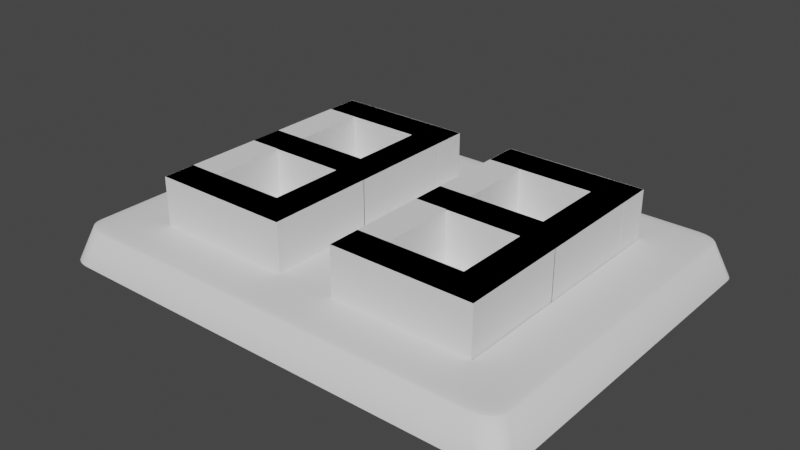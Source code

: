 # Source: Block.blend  (saved by Blender 3.0.42; exported with 4.5.12 LTS)
import bpy
from mathutils import Matrix  # noqa: F401  (used for matrix-valued properties, if any)

bpy.ops.wm.read_factory_settings(use_empty=True)
scene = bpy.context.scene
scene.name = 'Scene'

# ---- collections
col_collection = bpy.data.collections.new('Collection'); scene.collection.children.link(col_collection)

# ---- node groups
ng_auto_smooth = bpy.data.node_groups.new('Auto Smooth', 'GeometryNodeTree')
_s = ng_auto_smooth.interface.new_socket(name='Geometry', in_out='OUTPUT', socket_type='NodeSocketGeometry')
_s = ng_auto_smooth.interface.new_socket(name='Geometry', in_out='INPUT', socket_type='NodeSocketGeometry')
_s = ng_auto_smooth.interface.new_socket(name='Angle', in_out='INPUT', socket_type='NodeSocketFloat')
_s.subtype = 'ANGLE'
_s.min_value = 0.0
_s.max_value = 3.142
ng_auto_smooth.is_modifier = True
_N = ng_auto_smooth.nodes; _L = ng_auto_smooth.links
n0 = _N.new('NodeGroupOutput'); n0.name = 'Group Output'; n0.location = (480, -100)
n1 = _N.new('NodeGroupInput'); n1.name = 'Group Input'; n1.location = (-420, -300)
n2 = _N.new('NodeGroupInput'); n2.name = 'Group Input.001'; n2.location = (-60, -100)
n3 = _N.new('GeometryNodeSetShadeSmooth'); n3.name = 'Set Shade Smooth'; n3.location = (120, -100)
n3.domain = 'EDGE'
n4 = _N.new('GeometryNodeSetShadeSmooth'); n4.name = 'Set Shade Smooth.001'; n4.location = (300, -100)
n5 = _N.new('GeometryNodeInputMeshEdgeAngle'); n5.name = 'Edge Angle'; n5.location = (-420, -220)
n6 = _N.new('GeometryNodeInputEdgeSmooth'); n6.name = 'Is Edge Smooth'; n6.location = (-60, -160)
n7 = _N.new('GeometryNodeInputShadeSmooth'); n7.name = 'Is Face Smooth'; n7.location = (-240, -340)
n8 = _N.new('FunctionNodeBooleanMath'); n8.name = 'Boolean Math'; n8.location = (-60, -220)
n9 = _N.new('FunctionNodeCompare'); n9.name = 'Compare'; n9.location = (-240, -180)
n9.operation = 'LESS_EQUAL'
_L.new(n5.outputs[0], n9.inputs[0])
_L.new(n4.outputs[0], n0.inputs[0])
_L.new(n1.outputs[1], n9.inputs[1])
_L.new(n9.outputs[0], n8.inputs[0])
_L.new(n7.outputs[0], n8.inputs[1])
_L.new(n2.outputs[0], n3.inputs[0])
_L.new(n6.outputs[0], n3.inputs[1])
_L.new(n3.outputs[0], n4.inputs[0])
_L.new(n8.outputs[0], n3.inputs[2])
n0.is_active_output = True

# ---- world
world_world = bpy.data.worlds.new('World'); scene.world = world_world
world_world.use_nodes = True; world_world.node_tree.nodes.clear()
_N = world_world.node_tree.nodes; _L = world_world.node_tree.links
n0 = _N.new('ShaderNodeOutputWorld'); n0.name = 'World Output'; n0.location = (300, 300)
n1 = _N.new('ShaderNodeBackground'); n1.name = 'Background'; n1.location = (10, 300)
n1.inputs[0].default_value = (0.05088, 0.05088, 0.05088, 1.0)
_L.new(n1.outputs[0], n0.inputs[0])
n0.is_active_output = True
world_world.color = (0.05088, 0.05088, 0.05088)
world_world.use_sun_shadow = False
world_world.sun_shadow_jitter_overblur = 0.0

# ---- meshes
me_x = bpy.data.meshes.new('立方体')
me_x.from_pydata([(0.2838, -0.0944, 0.4751), (0.1392, -0.0944, 0.4751), (0.7584, -0.0944, 0.4751), (0.1404, 0.7132, 0.4751), (0.2838, 0.7132, 0.4751), (0.1404, -0.09501, 0.4751), (0.6137, -0.0944, 0.4751), (0.1392, 0.7132, 0.4751), (0.7552, 0.5231, 0.4751), (0.2838, -0.7166, 0.4751), (0.7552, 0.7132, 0.4751), (0.7584, 0.7132, 0.4751), (0.7584, -0.7166, 0.4751), (0.1392, -0.7166, 0.4751), (0.7552, -0.09501, 0.4751), (0.1404, -0.7172, 0.4751), (0.6137, -0.7166, 0.4751), (-0.7393, 0.5231, 0.4751), (0.1392, 0.09097, 0.4751), (0.7584, 0.09097, 0.4751), (-0.5959, -0.0944, 0.4751), (-0.7393, 0.7132, 0.4751), (0.7552, -0.7172, 0.4751), (-0.1213, -0.0944, 0.4751), (-0.7405, -0.0944, 0.4751), (-0.1245, 0.5231, 0.4751), (-0.7393, -0.09501, 0.4751), (-0.266, -0.0944, 0.4751), (-0.1245, 0.7132, 0.4751), (-0.5959, -0.7166, 0.4751), (-0.7405, 0.7132, 0.4751), (-0.1213, 0.7132, 0.4751), (-0.1213, -0.7166, 0.4751), (-0.7405, -0.7166, 0.4751), (-0.7393, -0.7172, 0.4751), (-0.1245, -0.09501, 0.4751), (-0.266, -0.7166, 0.4751), (-0.7405, 0.09097, 0.4751), (-0.1213, 0.09097, 0.4751), (-0.1245, -0.7172, 0.4751), (-0.7393, -0.7172, 1.0), (-0.1245, -0.7172, 1.0), (-0.1213, -0.7166, 1.0), (-0.1245, -0.7166, 1.0), (-0.1213, 0.09097, 1.0), (-0.266, -0.5272, 1.0), (-0.266, -0.5272, 0.4751), (-0.1245, -0.7166, 0.4751), (-0.266, -0.7166, 0.4751), (-0.7405, -0.7166, 1.0), (-0.5959, -0.5272, 1.0), (-0.7393, -0.7166, 1.0), (-0.7405, 0.09097, 1.0), (-0.7393, -0.7166, 0.4751), (-0.5959, -0.5272, 0.4751), (-0.5959, -0.7166, 0.4751), (-0.266, -0.09501, 1.0), (-0.5959, -0.09501, 1.0), (-0.266, -0.09501, 0.4751), (-0.1245, -0.09501, 0.4751), (-0.5959, -0.09501, 0.4751), (-0.7393, -0.09501, 0.4751), (-0.1213, 0.7132, 1.0), (-0.1213, -0.0944, 1.0), (-0.266, 0.09501, 1.0), (-0.1213, -0.0944, 0.4751), (-0.1245, -0.0944, 0.4751), (-0.266, 0.09501, 0.4751), (-0.1245, -0.0944, 0.4751), (-0.266, -0.0944, 0.4751), (-0.7405, -0.0944, 1.0), (-0.5959, 0.09501, 1.0), (-0.7405, 0.7132, 1.0), (-0.7393, -0.0944, 0.4751), (-0.7405, -0.0944, 0.4751), (-0.7405, -0.0944, 0.4751), (-0.7393, -0.0944, 0.4751), (-0.5959, 0.09501, 0.4751), (-0.5959, -0.0944, 0.4751), (-0.7405, -0.0944, 0.5956), (-0.7405, -0.0683, 0.5787), (-0.7393, 0.7132, 1.0), (-0.7393, 0.7132, 1.0), (-0.5959, 0.5231, 1.0), (-0.266, 0.5231, 1.0), (-0.1245, 0.7132, 1.0), (-0.1245, 0.7132, 1.0), (-0.266, 0.5231, 0.4751), (-0.1245, 0.7132, 0.4751), (-0.1245, 0.5231, 0.4751), (-0.7393, 0.7132, 0.4751), (-0.5959, 0.5231, 0.4751), (-0.7393, 0.5231, 0.4751), (0.7552, -0.7172, 1.0), (0.1404, -0.7172, 1.0), (0.7584, -0.7166, 1.0), (0.7552, -0.7166, 1.0), (0.6137, -0.5272, 1.0), (0.7584, 0.09097, 1.0), (0.6137, -0.5272, 0.4751), (0.7552, -0.7166, 0.4751), (0.6137, -0.7166, 0.4751), (0.2838, -0.5272, 1.0), (0.1392, 0.09097, 1.0), (0.1392, -0.7166, 1.0), (0.1404, -0.7166, 1.0), (0.1404, -0.7166, 0.4751), (0.2838, -0.5272, 0.4751), (0.2838, -0.7166, 0.4751), (0.2838, -0.09501, 1.0), (0.6137, -0.09501, 1.0), (0.6137, -0.09501, 0.4751), (0.7552, -0.09501, 0.4751), (0.2838, -0.09501, 0.4751), (0.1404, -0.09501, 0.4751), (0.7584, -0.0944, 1.0), (0.6137, 0.09501, 1.0), (0.7584, 0.7132, 1.0), (0.7584, -0.0944, 0.4751), (0.7552, -0.0944, 0.4751), (0.6137, 0.09501, 0.4751), (0.7552, -0.0944, 0.4751), (0.6137, -0.0944, 0.4751), (0.6137, 0.5231, 1.0), (0.7552, 0.7132, 1.0), (0.7552, 0.7132, 1.0), (0.1404, 0.7132, 1.0), (0.6137, 0.5231, 0.4751), (0.7552, 0.7132, 0.4751), (0.7552, 0.5231, 0.4751), (0.2838, 0.5231, 1.0), (0.2838, 0.09501, 1.0), (0.1392, 0.7132, 1.0), (0.1404, 0.7132, 1.0), (0.1392, -0.0944, 1.0), (0.1404, -0.0944, 0.4751), (0.1392, -0.0944, 0.4751), (0.1392, -0.0944, 0.4751), (0.1404, -0.0944, 0.4751), (0.2838, 0.09501, 0.4751), (0.2838, -0.0944, 0.4751), (0.1404, 0.7132, 0.4751), (0.2838, 0.5231, 0.4751), (0.2838, 0.7132, 0.4751), (0.1392, -0.0944, 0.5956), (0.1392, -0.0683, 0.5787), (-0.964, -1.061, -1.0), (-1.061, -0.964, -1.0), (-0.9892, -1.058, -1.0), (-1.013, -1.048, -1.0), (-1.033, -1.033, -1.0), (-1.048, -1.013, -1.0), (-1.058, -0.9892, -1.0), (-1.003, -0.9059, 0.903), (-0.9059, -1.003, 0.903), (-0.9071, -0.8992, 1.0), (-0.9992, -0.9309, 0.9037), (-0.9896, -0.9542, 0.9041), (-0.9745, -0.9745, 0.9042), (-0.9987, -0.9049, 0.928), (-0.9916, -0.9295, 0.9278), (-0.9835, -0.952, 0.9278), (-0.9712, -0.9706, 0.9277), (-0.9887, -0.9037, 0.9513), (-0.9827, -0.928, 0.9501), (-0.9763, -0.9493, 0.9486), (-0.9667, -0.9656, 0.9474), (-0.9616, -0.96, 0.9597), (-0.9061, -0.9984, 0.928), (-0.9063, -0.9876, 0.9513), (-0.9065, -0.9713, 0.9716), (-0.9309, -0.9992, 0.9037), (-0.9302, -0.9911, 0.928), (-0.93, -0.9821, 0.9503), (-0.9298, -0.9687, 0.9687), (-0.9542, -0.9896, 0.9041), (-0.9525, -0.9826, 0.9278), (-0.9507, -0.9752, 0.9486), (-0.9493, -0.9648, 0.9646), (-0.9311, -0.9001, 0.9963), (-0.9537, -0.9013, 0.9867), (-0.9736, -0.9025, 0.9716), (-0.9069, -0.9253, 0.9963), (-0.9306, -0.9255, 0.9891), (-0.9525, -0.9261, 0.9811), (-0.9707, -0.9268, 0.9688), (-0.9067, -0.9498, 0.9866), (-0.9301, -0.949, 0.9807), (-0.9506, -0.9478, 0.9742), (-0.9665, -0.9471, 0.9647), (-1.061, 0.964, -1.0), (-0.964, 1.061, -1.0), (-1.058, 0.9892, -1.0), (-1.048, 1.013, -1.0), (-1.033, 1.033, -1.0), (-1.013, 1.048, -1.0), (-0.9892, 1.058, -1.0), (-0.9069, 0.903, 1.0), (-0.9059, 1.003, 0.903), (-1.003, 0.9059, 0.903), (-0.9064, 0.9282, 0.9967), (-0.906, 0.9519, 0.987), (-0.9058, 0.9725, 0.9716), (-0.9315, 0.9031, 0.9967), (-0.9318, 0.9293, 0.9928), (-0.931, 0.9522, 0.983), (-0.9303, 0.9702, 0.9693), (-0.9546, 0.9034, 0.987), (-0.9543, 0.9291, 0.9829), (-0.9515, 0.95, 0.9747), (-0.9493, 0.9651, 0.9641), (-0.9611, 0.9602, 0.959), (-0.9306, 0.9997, 0.903), (-0.9537, 0.9899, 0.903), (-0.9737, 0.9745, 0.903), (-0.9057, 0.9989, 0.9281), (-0.9314, 0.9949, 0.9289), (-0.9537, 0.9851, 0.9285), (-0.9712, 0.9715, 0.928), (-0.9057, 0.9885, 0.9515), (-0.9309, 0.9844, 0.9517), (-0.9513, 0.9762, 0.9492), (-0.966, 0.9657, 0.9472), (-0.9995, 0.9051, 0.9281), (-0.9897, 0.9044, 0.9515), (-0.9744, 0.9038, 0.9716), (-0.9992, 0.931, 0.903), (-0.9951, 0.931, 0.9291), (-0.9852, 0.9299, 0.9517), (-0.9717, 0.9288, 0.9693), (-0.9892, 0.9544, 0.903), (-0.9849, 0.9538, 0.9286), (-0.9767, 0.9507, 0.9492), (-0.9662, 0.9482, 0.9641), (1.061, -0.964, -1.0), (0.964, -1.061, -1.0), (1.058, -0.9892, -1.0), (1.048, -1.013, -1.0), (1.033, -1.033, -1.0), (1.013, -1.048, -1.0), (0.9892, -1.058, -1.0), (0.9059, -1.003, 0.903), (1.003, -0.9059, 0.903), (0.903, -0.8993, 1.0), (0.9309, -0.9992, 0.9037), (0.9542, -0.9896, 0.9041), (0.9745, -0.9745, 0.9042), (0.9055, -0.9984, 0.928), (0.93, -0.9911, 0.9278), (0.9524, -0.9831, 0.9278), (0.9709, -0.9707, 0.9277), (0.905, -0.9876, 0.9513), (0.929, -0.9817, 0.9501), (0.95, -0.9753, 0.9486), (0.9661, -0.9656, 0.9474), (0.9608, -0.96, 0.9597), (0.9985, -0.9049, 0.928), (0.9881, -0.9038, 0.9513), (0.9724, -0.9026, 0.9716), (0.9992, -0.9309, 0.9037), (0.9913, -0.9293, 0.928), (0.9826, -0.9281, 0.9503), (0.9697, -0.9269, 0.9687), (0.9896, -0.9542, 0.9041), (0.9828, -0.9518, 0.9278), (0.9757, -0.9493, 0.9486), (0.9656, -0.9472, 0.9646), (0.9034, -0.9254, 0.9963), (0.9039, -0.9499, 0.9866), (0.9045, -0.9714, 0.9716), (0.9281, -0.9003, 0.9963), (0.9279, -0.9258, 0.9891), (0.928, -0.9492, 0.9811), (0.9283, -0.9687, 0.9688), (0.9517, -0.9014, 0.9866), (0.9506, -0.9262, 0.9807), (0.9492, -0.9479, 0.9742), (0.9482, -0.9648, 0.9647), (0.964, 1.061, -1.0), (1.061, 0.964, -1.0), (0.9892, 1.058, -1.0), (1.013, 1.048, -1.0), (1.033, 1.033, -1.0), (1.048, 1.013, -1.0), (1.058, 0.9892, -1.0), (0.903, 0.903, 1.0), (1.003, 0.9059, 0.903), (0.9059, 1.003, 0.903), (0.9282, 0.9031, 0.9967), (0.9519, 0.9034, 0.987), (0.9725, 0.9038, 0.9716), (0.9031, 0.9282, 0.9967), (0.9293, 0.9291, 0.9928), (0.9522, 0.929, 0.983), (0.9702, 0.9288, 0.9693), (0.9034, 0.9519, 0.987), (0.9291, 0.9522, 0.9829), (0.95, 0.95, 0.9747), (0.9651, 0.9482, 0.9641), (0.9602, 0.9602, 0.959), (0.9997, 0.931, 0.903), (0.9899, 0.9544, 0.903), (0.9745, 0.9745, 0.903), (0.9989, 0.9051, 0.9281), (0.9949, 0.9312, 0.9289), (0.9851, 0.9538, 0.9285), (0.9715, 0.9714, 0.928), (0.9885, 0.9044, 0.9515), (0.9844, 0.93, 0.9517), (0.9762, 0.9507, 0.9492), (0.9657, 0.9657, 0.9472), (0.9051, 0.9989, 0.9281), (0.9044, 0.9885, 0.9515), (0.9038, 0.9725, 0.9716), (0.931, 0.9997, 0.903), (0.931, 0.9949, 0.9291), (0.9299, 0.9844, 0.9517), (0.9288, 0.9702, 0.9693), (0.9544, 0.9899, 0.903), (0.9538, 0.9851, 0.9286), (0.9507, 0.9762, 0.9492), (0.9482, 0.9652, 0.9641)], [], [(190, 192, 193, 194, 195, 196, 191, 278, 280, 281, 282, 283, 284, 279, 234, 236, 237, 238, 239, 240, 235, 146, 148, 149, 150, 151, 152, 147), (279, 286, 242, 234), (43, 41, 243, 93, 94, 42), (147, 153, 199, 190), (40, 155, 243, 41), (133, 126, 125, 124, 117, 98, 115, 95, 96, 93, 243, 285, 197, 155, 40, 51, 49, 70, 52, 72, 81, 82, 85, 86, 62, 44, 63, 42, 94, 105, 104, 134, 103, 132), (83, 71, 64, 84), (109, 102, 97, 110), (131, 116, 123, 130), (191, 198, 287, 278), (57, 50, 45, 56), (40, 34, 53, 51), (54, 46, 45, 50), (39, 41, 43, 47), (39, 34, 40, 41), (55, 53, 34, 39, 47, 48, 46, 54), (42, 32, 36, 48, 47, 43), (48, 36, 58, 56, 45, 46), (65, 32, 42, 63), (63, 44, 38, 65), (65, 66, 59, 58, 36, 32), (29, 33, 49, 51, 53, 55), (79, 70, 49, 33, 74), (79, 74, 75, 80), (80, 75, 37, 52, 70, 79), (54, 50, 57, 60, 29, 55), (74, 33, 29, 60, 61, 73), (73, 61, 26, 76), (77, 67, 64, 71), (35, 59, 66, 68), (35, 26, 61, 60, 57, 56, 58, 59), (78, 76, 26, 35, 68, 69, 67, 77), (65, 23, 27, 69, 68, 66), (69, 27, 87, 84, 64, 67), (31, 62, 86, 88), (31, 23, 65, 38, 44, 62), (89, 87, 27, 23, 31, 88), (20, 24, 74, 73, 76, 78), (74, 24, 30, 72, 52, 37, 75), (72, 30, 90, 81), (77, 71, 83, 91, 20, 78), (92, 90, 30, 24, 20, 91), (90, 92, 17, 21, 82, 81), (82, 21, 28, 85), (85, 28, 25, 89, 88, 86), (25, 17, 92, 91, 83, 84, 87, 89), (21, 17, 25, 28), (94, 15, 106, 105), (107, 99, 97, 102), (22, 93, 96, 100), (22, 15, 94, 93), (108, 106, 15, 22, 100, 101, 99, 107), (95, 12, 16, 101, 100, 96), (101, 16, 111, 110, 97, 99), (118, 12, 95, 115), (115, 98, 19, 118), (112, 111, 16, 12, 118, 119), (9, 13, 104, 105, 106, 108), (144, 134, 104, 13, 136), (137, 145, 144, 136), (137, 18, 103, 134, 144, 145), (107, 102, 109, 113, 9, 108), (136, 13, 9, 113, 114, 135), (135, 114, 5, 138), (139, 120, 116, 131), (14, 112, 119, 121), (14, 5, 114, 113, 109, 110, 111, 112), (138, 5, 14, 121, 122, 120, 139, 140), (118, 2, 6, 122, 121, 119), (122, 6, 127, 123, 116, 120), (11, 117, 124, 128), (11, 2, 118, 19, 98, 117), (129, 127, 6, 2, 11, 128), (141, 3, 126, 133), (126, 3, 10, 125), (125, 10, 8, 129, 128, 124), (8, 142, 130, 123, 127, 129), (8, 10, 3, 141, 143, 142), (0, 1, 136, 135, 138, 140), (136, 1, 7, 132, 103, 18, 137), (133, 132, 7, 4, 143, 141), (4, 0, 140, 139, 131, 130, 142, 143), (7, 1, 0, 4), (153, 156, 160, 159), (156, 157, 161, 160), (157, 158, 162, 161), (159, 160, 164, 163), (160, 161, 165, 164), (161, 162, 166, 165), (163, 164, 185, 181), (164, 165, 189, 185), (165, 166, 167, 189), (154, 168, 172, 171), (168, 169, 173, 172), (169, 170, 174, 173), (171, 172, 176, 175), (172, 173, 177, 176), (173, 174, 178, 177), (175, 176, 162, 158), (176, 177, 166, 162), (177, 178, 167, 166), (155, 179, 183, 182), (179, 180, 184, 183), (180, 181, 185, 184), (182, 183, 187, 186), (183, 184, 188, 187), (184, 185, 189, 188), (186, 187, 174, 170), (187, 188, 178, 174), (188, 189, 167, 178), (197, 200, 204, 203), (200, 201, 205, 204), (201, 202, 206, 205), (203, 204, 208, 207), (204, 205, 209, 208), (205, 206, 210, 209), (207, 208, 229, 225), (208, 209, 233, 229), (209, 210, 211, 233), (198, 212, 216, 215), (212, 213, 217, 216), (213, 214, 218, 217), (215, 216, 220, 219), (216, 217, 221, 220), (217, 218, 222, 221), (219, 220, 206, 202), (220, 221, 210, 206), (221, 222, 211, 210), (199, 223, 227, 226), (223, 224, 228, 227), (224, 225, 229, 228), (226, 227, 231, 230), (227, 228, 232, 231), (228, 229, 233, 232), (230, 231, 218, 214), (231, 232, 222, 218), (232, 233, 211, 222), (241, 244, 248, 247), (244, 245, 249, 248), (245, 246, 250, 249), (247, 248, 252, 251), (248, 249, 253, 252), (249, 250, 254, 253), (251, 252, 273, 269), (252, 253, 277, 273), (253, 254, 255, 277), (242, 256, 260, 259), (256, 257, 261, 260), (257, 258, 262, 261), (259, 260, 264, 263), (260, 261, 265, 264), (261, 262, 266, 265), (263, 264, 250, 246), (264, 265, 254, 250), (265, 266, 255, 254), (243, 267, 271, 270), (267, 268, 272, 271), (268, 269, 273, 272), (270, 271, 275, 274), (271, 272, 276, 275), (272, 273, 277, 276), (274, 275, 262, 258), (275, 276, 266, 262), (276, 277, 255, 266), (285, 288, 292, 291), (288, 289, 293, 292), (289, 290, 294, 293), (291, 292, 296, 295), (292, 293, 297, 296), (293, 294, 298, 297), (295, 296, 317, 313), (296, 297, 321, 317), (297, 298, 299, 321), (286, 300, 304, 303), (300, 301, 305, 304), (301, 302, 306, 305), (303, 304, 308, 307), (304, 305, 309, 308), (305, 306, 310, 309), (307, 308, 294, 290), (308, 309, 298, 294), (309, 310, 299, 298), (287, 311, 315, 314), (311, 312, 316, 315), (312, 313, 317, 316), (314, 315, 319, 318), (315, 316, 320, 319), (316, 317, 321, 320), (318, 319, 306, 302), (319, 320, 310, 306), (320, 321, 299, 310), (146, 154, 171, 148), (148, 171, 175, 149), (149, 175, 158, 150), (150, 158, 157, 151), (151, 157, 156, 152), (152, 156, 153, 147), (197, 285, 291, 200), (200, 291, 295, 201), (201, 295, 313, 202), (202, 313, 312, 219), (219, 312, 311, 215), (215, 311, 287, 198), (278, 287, 314, 280), (280, 314, 318, 281), (281, 318, 302, 282), (282, 302, 301, 283), (283, 301, 300, 284), (284, 300, 286, 279), (154, 241, 247, 168), (168, 247, 251, 169), (169, 251, 269, 170), (170, 269, 268, 186), (186, 268, 267, 182), (182, 267, 243, 155), (190, 199, 226, 192), (192, 226, 230, 193), (193, 230, 214, 194), (194, 214, 213, 195), (195, 213, 212, 196), (196, 212, 198, 191), (155, 197, 203, 179), (179, 203, 207, 180), (180, 207, 225, 181), (181, 225, 224, 163), (163, 224, 223, 159), (159, 223, 199, 153), (234, 242, 259, 236), (236, 259, 263, 237), (237, 263, 246, 238), (238, 246, 245, 239), (239, 245, 244, 240), (240, 244, 241, 235), (242, 286, 303, 256), (256, 303, 307, 257), (257, 307, 290, 258), (258, 290, 289, 274), (274, 289, 288, 270), (270, 288, 285, 243), (235, 241, 154, 146)])
me_x.polygons.foreach_set('use_smooth', [True] * 240)
_uv = me_x.uv_layers.new(name='UVマップ')
_uv.uv.foreach_set('vector', [0.125, 0.5114, 0.1254, 0.5085, 0.1265, 0.5057, 0.1283, 0.5033, 0.1307, 0.5015, 0.1335, 0.5004, 0.1364, 0.5, 0.3636, 0.5, 0.3665, 0.5004, 0.3693, 0.5015, 0.3717, 0.5033, 0.3735, 0.5057, 0.3746, 0.5085, 0.375, 0.5114, 0.375, 0.7386, 0.3746, 0.7415, 0.3735, 0.7443, 0.3717, 0.7467, 0.3693, 0.7485, 0.3665, 0.7496, 0.3636, 0.75, 0.1364, 0.75, 0.1335, 0.7496, 0.1307, 0.7485, 0.1283, 0.7467, 0.1265, 0.7443, 0.1254, 0.7415, 0.125, 0.7386, 0.375, 0.5114, 0.6129, 0.512, 0.6129, 0.738, 0.375, 0.7386, 0.7656, 0.7146, 0.7656, 0.7146, 0.6371, 0.7374, 0.6556, 0.7146, 0.7325, 0.7146, 0.7652, 0.7146, 0.375, 0.01144, 0.6129, 0.01199, 0.6129, 0.238, 0.375, 0.2386, 0.8424, 0.7146, 0.8634, 0.7374, 0.6371, 0.7374, 0.7656, 0.7146, 0.7325, 0.5359, 0.7325, 0.5359, 0.6556, 0.5359, 0.6556, 0.5359, 0.6552, 0.5359, 0.6552, 0.6136, 0.6552, 0.6368, 0.6552, 0.7146, 0.6556, 0.7146, 0.6556, 0.7146, 0.6371, 0.7374, 0.6371, 0.5121, 0.8634, 0.5121, 0.8634, 0.7374, 0.8424, 0.7146, 0.8424, 0.7146, 0.8426, 0.7146, 0.8426, 0.6368, 0.8426, 0.6136, 0.8426, 0.5359, 0.8424, 0.5359, 0.8424, 0.5359, 0.7656, 0.5359, 0.7656, 0.5359, 0.7652, 0.5359, 0.7652, 0.6136, 0.7652, 0.6368, 0.7652, 0.7146, 0.7325, 0.7146, 0.7325, 0.7146, 0.7326, 0.7146, 0.7326, 0.6368, 0.7326, 0.6136, 0.7326, 0.5359, 0.8245, 0.5596, 0.8245, 0.6131, 0.7832, 0.6131, 0.7832, 0.5596, 0.7145, 0.6369, 0.7145, 0.6909, 0.6733, 0.6909, 0.6733, 0.6369, 0.7145, 0.6131, 0.6733, 0.6131, 0.6733, 0.5596, 0.7145, 0.5596, 0.375, 0.2614, 0.6129, 0.262, 0.6129, 0.488, 0.375, 0.4886, 0.8245, 0.6369, 0.8245, 0.6909, 0.7832, 0.6909, 0.7832, 0.6369, 0.416, 0.0, 0.375, 0.0, 0.375, 0.0007996, 0.416, 0.0007996, 0.375, 0.3083, 0.375, 0.4425, 0.416, 0.4425, 0.416, 0.3083, 0.375, 0.75, 0.416, 0.75, 0.416, 0.7492, 0.375, 0.7492, 0.375, 0.75, 0.375, 1.0, 0.416, 1.0, 0.416, 0.75, 0.1833, 0.7492, 0.125, 0.7492, 0.125, 0.75, 0.375, 0.75, 0.375, 0.7492, 0.3175, 0.7492, 0.3175, 0.5, 0.1833, 0.5, 0.416, 0.0, 0.375, 0.25, 0.375, 0.25, 0.375, 0.25, 0.375, 0.25, 0.416, 0.0, 0.375, 0.5, 0.375, 0.5, 0.375, 0.5, 0.416, 0.25, 0.416, 0.25, 0.375, 0.5, 0.375, 1.0, 0.375, 1.0, 0.416, 0.75, 0.416, 0.75, 0.416, 0.75, 0.416, 0.75, 0.375, 1.0, 0.375, 1.0, 0.3176, 0.75, 0.3176, 0.7445, 0.3174, 0.7445, 0.3174, 0.5, 0.125, 0.5, 0.125, 0.75, 0.375, 0.25, 0.375, 0.25, 0.416, 0.0, 0.416, 0.0, 0.375, 0.25, 0.375, 0.25, 0.3844, 0.4426, 0.416, 0.25, 0.416, 0.25, 0.375, 0.5, 0.375, 0.5, 0.3844, 0.4426, 0.375, 0.5, 0.375, 0.5, 0.3831, 0.4507, 0.3831, 0.4507, 0.375, 0.5, 0.375, 0.5, 0.416, 0.25, 0.416, 0.25, 0.3844, 0.4426, 0.375, 1.0, 0.416, 0.75, 0.416, 0.75, 0.375, 1.0, 0.375, 1.0, 0.375, 1.0, 0.3176, 0.5, 0.125, 0.5, 0.125, 0.75, 0.3174, 0.75, 0.3174, 0.5021, 0.3176, 0.5021, 0.375, 0.0007994, 0.375, 0.0, 0.375, 0.0, 0.375, 0.0007994, 0.375, 0.3083, 0.375, 0.4425, 0.416, 0.4425, 0.416, 0.3083, 0.375, 0.75, 0.375, 0.75, 0.375, 0.7492, 0.375, 0.7492, 0.375, 0.75, 0.375, 1.0, 0.375, 1.0, 0.375, 0.9417, 0.416, 0.9417, 0.416, 0.8075, 0.375, 0.8075, 0.375, 0.75, 0.1833, 0.7492, 0.125, 0.7492, 0.125, 0.75, 0.375, 0.75, 0.375, 0.7492, 0.3175, 0.7492, 0.3175, 0.5, 0.1833, 0.5, 0.375, 0.25, 0.375, 0.25, 0.375, 0.25, 0.375, 0.25, 0.375, 0.25, 0.375, 0.25, 0.375, 0.5, 0.375, 0.5, 0.375, 0.5, 0.416, 0.25, 0.416, 0.25, 0.375, 0.5, 0.375, 0.75, 0.416, 0.5, 0.416, 0.5, 0.375, 0.75, 0.375, 1.0, 0.375, 1.0, 0.375, 1.0, 0.375, 1.0, 0.416, 0.75, 0.416, 0.75, 0.3162, 0.7445, 0.3162, 0.5, 0.125, 0.5, 0.125, 0.75, 0.375, 0.75, 0.375, 0.7445, 0.375, 0.25, 0.375, 0.25, 0.375, 0.25, 0.375, 0.25, 0.375, 0.25, 0.375, 0.25, 0.375, 0.5, 0.375, 0.5, 0.375, 0.5, 0.416, 0.25, 0.416, 0.25, 0.375, 0.5, 0.375, 0.5, 0.416, 0.5, 0.375, 0.75, 0.375, 0.75, 0.416, 0.5, 0.375, 1.0, 0.416, 0.75, 0.416, 0.75, 0.375, 1.0, 0.375, 1.0, 0.375, 1.0, 0.3162, 0.5021, 0.375, 0.5021, 0.375, 0.5, 0.125, 0.5, 0.125, 0.75, 0.3162, 0.75, 0.375, 0.25, 0.375, 0.0, 0.375, 0.0, 0.375, 0.25, 0.416, 0.25, 0.416, 0.25, 0.416, 0.25, 0.375, 0.25, 0.375, 0.5, 0.416, 0.5, 0.416, 0.5, 0.375, 0.5, 0.375, 0.75, 0.375, 0.75, 0.375, 0.5, 0.416, 0.5, 0.375, 0.75, 0.375, 1.0, 0.375, 1.0, 0.375, 0.9417, 0.416, 0.9417, 0.416, 0.8075, 0.375, 0.8075, 0.375, 0.75, 0.125, 0.5, 0.125, 0.75, 0.375, 0.75, 0.375, 0.5, 0.416, 0.0, 0.375, 0.0, 0.375, 0.0007996, 0.416, 0.0007996, 0.375, 0.3083, 0.375, 0.4425, 0.416, 0.4425, 0.416, 0.3083, 0.375, 0.75, 0.416, 0.75, 0.416, 0.7492, 0.375, 0.7492, 0.375, 0.75, 0.375, 1.0, 0.416, 1.0, 0.416, 0.75, 0.1833, 0.7492, 0.125, 0.7492, 0.125, 0.75, 0.375, 0.75, 0.375, 0.7492, 0.3175, 0.7492, 0.3175, 0.5, 0.1833, 0.5, 0.416, 0.0, 0.375, 0.25, 0.375, 0.25, 0.375, 0.25, 0.375, 0.25, 0.416, 0.0, 0.375, 0.5, 0.375, 0.5, 0.375, 0.5, 0.416, 0.25, 0.416, 0.25, 0.375, 0.5, 0.375, 1.0, 0.375, 1.0, 0.416, 0.75, 0.416, 0.75, 0.416, 0.75, 0.416, 0.75, 0.375, 1.0, 0.375, 1.0, 0.3174, 0.7445, 0.3174, 0.5, 0.125, 0.5, 0.125, 0.75, 0.3176, 0.75, 0.3176, 0.7445, 0.375, 0.25, 0.375, 0.25, 0.416, 0.0, 0.416, 0.0, 0.375, 0.25, 0.375, 0.25, 0.3844, 0.4426, 0.416, 0.25, 0.416, 0.25, 0.375, 0.5, 0.375, 0.5, 0.375, 0.5, 0.3831, 0.4507, 0.3844, 0.4426, 0.375, 0.5, 0.375, 0.5, 0.375, 0.5, 0.416, 0.25, 0.416, 0.25, 0.3844, 0.4426, 0.3831, 0.4507, 0.375, 1.0, 0.416, 0.75, 0.416, 0.75, 0.375, 1.0, 0.375, 1.0, 0.375, 1.0, 0.3176, 0.5, 0.125, 0.5, 0.125, 0.75, 0.3174, 0.75, 0.3174, 0.5021, 0.3176, 0.5021, 0.375, 0.0007994, 0.375, 0.0, 0.375, 0.0, 0.375, 0.0007994, 0.375, 0.3083, 0.375, 0.4425, 0.416, 0.4425, 0.416, 0.3083, 0.375, 0.75, 0.375, 0.75, 0.375, 0.7492, 0.375, 0.7492, 0.375, 0.75, 0.375, 1.0, 0.375, 1.0, 0.375, 0.9417, 0.416, 0.9417, 0.416, 0.8075, 0.375, 0.8075, 0.375, 0.75, 0.125, 0.7492, 0.125, 0.75, 0.375, 0.75, 0.375, 0.7492, 0.3175, 0.7492, 0.3175, 0.5, 0.1833, 0.5, 0.1833, 0.7492, 0.375, 0.25, 0.375, 0.25, 0.375, 0.25, 0.375, 0.25, 0.375, 0.25, 0.375, 0.25, 0.375, 0.5, 0.375, 0.5, 0.375, 0.5, 0.416, 0.25, 0.416, 0.25, 0.375, 0.5, 0.375, 0.75, 0.416, 0.5, 0.416, 0.5, 0.375, 0.75, 0.375, 1.0, 0.375, 1.0, 0.375, 1.0, 0.375, 1.0, 0.416, 0.75, 0.416, 0.75, 0.3162, 0.7445, 0.3162, 0.5, 0.125, 0.5, 0.125, 0.75, 0.375, 0.75, 0.375, 0.7445, 0.375, 0.25, 0.375, 0.25, 0.416, 0.25, 0.416, 0.25, 0.416, 0.25, 0.375, 0.25, 0.375, 0.5, 0.416, 0.5, 0.416, 0.5, 0.375, 0.5, 0.375, 0.75, 0.375, 0.75, 0.375, 0.5, 0.416, 0.5, 0.375, 0.75, 0.375, 0.9417, 0.416, 0.9417, 0.416, 0.8075, 0.375, 0.8075, 0.375, 0.75, 0.375, 0.75, 0.375, 0.5, 0.125, 0.5, 0.125, 0.5, 0.1833, 0.5, 0.1833, 0.75, 0.375, 0.25, 0.375, 0.25, 0.375, 0.25, 0.375, 0.25, 0.375, 0.25, 0.375, 0.25, 0.375, 0.5, 0.375, 0.5, 0.375, 0.5, 0.416, 0.25, 0.416, 0.25, 0.375, 0.5, 0.375, 0.5, 0.416, 0.5, 0.416, 0.5, 0.375, 0.75, 0.375, 0.75, 0.375, 0.75, 0.375, 0.75, 0.375, 1.0, 0.375, 1.0, 0.375, 1.0, 0.375, 1.0, 0.416, 0.75, 0.416, 0.75, 0.375, 1.0, 0.375, 1.0, 0.375, 0.5, 0.125, 0.5, 0.125, 0.75, 0.375, 0.75, 0.6129, 0.01199, 0.613, 0.00889, 0.616, 0.008986, 0.616, 0.01205, 0.613, 0.00889, 0.6131, 0.006001, 0.6161, 0.006189, 0.616, 0.008986, 0.6131, 0.006001, 0.6132, 0.0, 0.6162, 0.0, 0.6161, 0.006189, 0.616, 0.01205, 0.616, 0.008986, 0.6188, 0.009104, 0.619, 0.01213, 0.616, 0.008986, 0.6161, 0.006189, 0.6187, 0.006463, 0.6188, 0.009104, 0.6161, 0.006189, 0.6162, 0.0, 0.6187, 0.0, 0.6187, 0.006463, 0.619, 0.01213, 0.6188, 0.009104, 0.625, 0.009152, 0.625, 0.01219, 0.6188, 0.009104, 0.6187, 0.006463, 0.625, 0.006608, 0.625, 0.009152, 0.6187, 0.006463, 0.6187, 0.0, 0.6203, 0.0, 0.625, 0.006608, 0.6129, 0.988, 0.616, 0.9881, 0.616, 0.9911, 0.613, 0.9911, 0.616, 0.9881, 0.619, 0.9882, 0.6189, 0.9911, 0.616, 0.9911, 0.619, 0.9882, 0.625, 0.9883, 0.625, 0.9912, 0.6189, 0.9911, 0.613, 0.9911, 0.616, 0.9911, 0.6161, 0.9939, 0.6131, 0.994, 0.616, 0.9911, 0.6189, 0.9911, 0.6187, 0.9937, 0.6161, 0.9939, 0.6189, 0.9911, 0.625, 0.9912, 0.625, 0.9937, 0.6187, 0.9937, 0.6131, 0.994, 0.6161, 0.9939, 0.6162, 1.0, 0.6132, 1.0, 0.6161, 0.9939, 0.6187, 0.9937, 0.6187, 1.0, 0.6162, 1.0, 0.6187, 0.9937, 0.625, 0.9937, 0.625, 0.9952, 0.6187, 1.0, 0.8634, 0.7374, 0.8664, 0.7375, 0.8663, 0.7407, 0.8634, 0.7407, 0.8664, 0.7375, 0.8692, 0.7377, 0.8691, 0.7408, 0.8663, 0.7407, 0.8692, 0.7377, 0.875, 0.7378, 0.875, 0.7408, 0.8691, 0.7408, 0.8634, 0.7407, 0.8663, 0.7407, 0.8663, 0.7436, 0.8633, 0.7437, 0.8663, 0.7407, 0.8691, 0.7408, 0.8688, 0.7435, 0.8663, 0.7436, 0.8691, 0.7408, 0.875, 0.7408, 0.875, 0.7434, 0.8688, 0.7435, 0.8633, 0.7437, 0.8663, 0.7436, 0.8662, 0.75, 0.8633, 0.75, 0.8663, 0.7436, 0.8688, 0.7435, 0.8687, 0.75, 0.8662, 0.75, 0.8688, 0.7435, 0.875, 0.7434, 0.875, 0.745, 0.8687, 0.75, 0.8634, 0.5121, 0.8633, 0.509, 0.8665, 0.5088, 0.8664, 0.5121, 0.8633, 0.509, 0.8633, 0.506, 0.8664, 0.506, 0.8665, 0.5088, 0.8633, 0.506, 0.8632, 0.5, 0.8663, 0.5, 0.8664, 0.506, 0.8664, 0.5121, 0.8665, 0.5088, 0.8693, 0.5089, 0.8693, 0.5121, 0.8665, 0.5088, 0.8664, 0.506, 0.8689, 0.5063, 0.8693, 0.5089, 0.8664, 0.506, 0.8663, 0.5, 0.8687, 0.5, 0.8689, 0.5063, 0.8693, 0.5121, 0.8693, 0.5089, 0.875, 0.5089, 0.875, 0.512, 0.8693, 0.5089, 0.8689, 0.5063, 0.875, 0.5065, 0.875, 0.5089, 0.8689, 0.5063, 0.8687, 0.5, 0.8701, 0.5, 0.875, 0.5065, 0.6129, 0.262, 0.6129, 0.2589, 0.6161, 0.2587, 0.616, 0.2619, 0.6129, 0.2589, 0.6129, 0.2561, 0.6161, 0.256, 0.6161, 0.2587, 0.6129, 0.2561, 0.6131, 0.25, 0.6162, 0.25, 0.6161, 0.256, 0.616, 0.2619, 0.6161, 0.2587, 0.619, 0.2587, 0.619, 0.2619, 0.6161, 0.2587, 0.6161, 0.256, 0.6187, 0.2562, 0.619, 0.2587, 0.6161, 0.256, 0.6162, 0.25, 0.6187, 0.25, 0.6187, 0.2562, 0.619, 0.2619, 0.619, 0.2587, 0.625, 0.2587, 0.625, 0.2618, 0.619, 0.2587, 0.6187, 0.2562, 0.625, 0.2563, 0.625, 0.2587, 0.6187, 0.2562, 0.6187, 0.25, 0.6202, 0.25, 0.625, 0.2563, 0.6129, 0.238, 0.616, 0.238, 0.6162, 0.2412, 0.6129, 0.2411, 0.616, 0.238, 0.619, 0.238, 0.619, 0.2411, 0.6162, 0.2412, 0.619, 0.238, 0.625, 0.238, 0.625, 0.2411, 0.619, 0.2411, 0.6129, 0.2411, 0.6162, 0.2412, 0.6161, 0.244, 0.6129, 0.244, 0.6162, 0.2412, 0.619, 0.2411, 0.6187, 0.2437, 0.6161, 0.244, 0.619, 0.2411, 0.625, 0.2411, 0.625, 0.2435, 0.6187, 0.2437, 0.6129, 0.244, 0.6161, 0.244, 0.6162, 0.25, 0.6131, 0.25, 0.6161, 0.244, 0.6187, 0.2437, 0.6187, 0.25, 0.6162, 0.25, 0.6187, 0.2437, 0.625, 0.2435, 0.625, 0.245, 0.6187, 0.25, 0.6129, 0.762, 0.613, 0.7589, 0.616, 0.7589, 0.616, 0.762, 0.613, 0.7589, 0.6131, 0.756, 0.6161, 0.7561, 0.616, 0.7589, 0.6131, 0.756, 0.6132, 0.75, 0.6162, 0.75, 0.6161, 0.7561, 0.616, 0.762, 0.616, 0.7589, 0.6188, 0.759, 0.619, 0.762, 0.616, 0.7589, 0.6161, 0.7561, 0.6187, 0.7564, 0.6188, 0.759, 0.6161, 0.7561, 0.6162, 0.75, 0.6187, 0.75, 0.6187, 0.7564, 0.619, 0.762, 0.6188, 0.759, 0.625, 0.759, 0.625, 0.7619, 0.6188, 0.759, 0.6187, 0.7564, 0.625, 0.7565, 0.625, 0.759, 0.6187, 0.7564, 0.6187, 0.75, 0.6251, 0.7483, 0.625, 0.7565, 0.6129, 0.738, 0.616, 0.738, 0.616, 0.741, 0.613, 0.7411, 0.616, 0.738, 0.619, 0.7379, 0.6189, 0.7409, 0.616, 0.741, 0.619, 0.7379, 0.625, 0.7378, 0.625, 0.7409, 0.6189, 0.7409, 0.613, 0.7411, 0.616, 0.741, 0.6161, 0.7438, 0.6131, 0.744, 0.616, 0.741, 0.6189, 0.7409, 0.6187, 0.7435, 0.6161, 0.7438, 0.6189, 0.7409, 0.625, 0.7409, 0.625, 0.7434, 0.6187, 0.7435, 0.6131, 0.744, 0.6161, 0.7438, 0.6162, 0.75, 0.6132, 0.75, 0.6161, 0.7438, 0.6187, 0.7435, 0.6187, 0.75, 0.6162, 0.75, 0.6187, 0.7435, 0.625, 0.7434, 0.6251, 0.7483, 0.6187, 0.75, 0.6371, 0.7374, 0.6371, 0.7407, 0.634, 0.7407, 0.634, 0.7375, 0.6371, 0.7407, 0.637, 0.7437, 0.634, 0.7437, 0.634, 0.7407, 0.637, 0.7437, 0.6369, 0.75, 0.634, 0.75, 0.634, 0.7437, 0.634, 0.7375, 0.634, 0.7407, 0.6312, 0.7408, 0.631, 0.7377, 0.634, 0.7407, 0.634, 0.7437, 0.6314, 0.7435, 0.6312, 0.7408, 0.634, 0.7437, 0.634, 0.75, 0.6315, 0.75, 0.6314, 0.7435, 0.631, 0.7377, 0.6312, 0.7408, 0.625, 0.7409, 0.625, 0.7378, 0.6312, 0.7408, 0.6314, 0.7435, 0.625, 0.7434, 0.625, 0.7409, 0.6314, 0.7435, 0.6315, 0.75, 0.6251, 0.7483, 0.625, 0.7434, 0.6371, 0.5121, 0.634, 0.5121, 0.6338, 0.5089, 0.6371, 0.509, 0.634, 0.5121, 0.631, 0.5121, 0.631, 0.5089, 0.6338, 0.5089, 0.631, 0.5121, 0.625, 0.512, 0.625, 0.5089, 0.631, 0.5089, 0.6371, 0.509, 0.6338, 0.5089, 0.6339, 0.506, 0.6371, 0.506, 0.6338, 0.5089, 0.631, 0.5089, 0.6313, 0.5063, 0.6339, 0.506, 0.631, 0.5089, 0.625, 0.5089, 0.625, 0.5065, 0.6313, 0.5063, 0.6371, 0.506, 0.6339, 0.506, 0.6339, 0.5, 0.637, 0.5, 0.6339, 0.506, 0.6313, 0.5063, 0.6315, 0.5, 0.6339, 0.5, 0.6313, 0.5063, 0.625, 0.5065, 0.6234, 0.5, 0.6315, 0.5, 0.6129, 0.512, 0.6129, 0.5089, 0.6161, 0.5088, 0.616, 0.512, 0.6129, 0.5089, 0.6129, 0.506, 0.6161, 0.506, 0.6161, 0.5088, 0.6129, 0.506, 0.6131, 0.5, 0.6162, 0.5, 0.6161, 0.506, 0.616, 0.512, 0.6161, 0.5088, 0.619, 0.5088, 0.619, 0.512, 0.6161, 0.5088, 0.6161, 0.506, 0.6187, 0.5063, 0.619, 0.5088, 0.6161, 0.506, 0.6162, 0.5, 0.6187, 0.5, 0.6187, 0.5063, 0.619, 0.512, 0.619, 0.5088, 0.625, 0.5089, 0.625, 0.512, 0.619, 0.5088, 0.6187, 0.5063, 0.625, 0.5065, 0.625, 0.5089, 0.6187, 0.5063, 0.6187, 0.5, 0.6234, 0.5, 0.625, 0.5065, 0.6129, 0.488, 0.616, 0.488, 0.6162, 0.4912, 0.6129, 0.4911, 0.616, 0.488, 0.619, 0.488, 0.619, 0.4911, 0.6162, 0.4912, 0.619, 0.488, 0.625, 0.488, 0.625, 0.4911, 0.619, 0.4911, 0.6129, 0.4911, 0.6162, 0.4912, 0.6161, 0.494, 0.6129, 0.494, 0.6162, 0.4912, 0.619, 0.4911, 0.6188, 0.4937, 0.6161, 0.494, 0.619, 0.4911, 0.625, 0.4911, 0.625, 0.4935, 0.6188, 0.4937, 0.6129, 0.494, 0.6161, 0.494, 0.6162, 0.5, 0.6131, 0.5, 0.6161, 0.494, 0.6188, 0.4937, 0.6187, 0.5, 0.6162, 0.5, 0.6188, 0.4937, 0.625, 0.4935, 0.6234, 0.5, 0.6187, 0.5, 0.375, 0.9886, 0.6129, 0.988, 0.613, 0.9911, 0.375, 0.9915, 0.375, 0.9915, 0.613, 0.9911, 0.6131, 0.994, 0.375, 0.9943, 0.375, 0.9943, 0.6131, 0.994, 0.6132, 1.0, 0.3752, 1.0, 0.3752, 0.0, 0.6132, 0.0, 0.6131, 0.006001, 0.375, 0.005717, 0.375, 0.005717, 0.6131, 0.006001, 0.613, 0.00889, 0.375, 0.008476, 0.375, 0.008476, 0.613, 0.00889, 0.6129, 0.01199, 0.375, 0.01144, 0.8634, 0.5121, 0.6371, 0.5121, 0.6371, 0.509, 0.8633, 0.509, 0.8633, 0.509, 0.6371, 0.509, 0.6371, 0.506, 0.8633, 0.506, 0.8633, 0.506, 0.6371, 0.506, 0.637, 0.5, 0.8632, 0.5, 0.625, 0.2618, 0.625, 0.488, 0.619, 0.488, 0.619, 0.2619, 0.619, 0.2619, 0.619, 0.488, 0.616, 0.488, 0.616, 0.2619, 0.616, 0.2619, 0.616, 0.488, 0.6129, 0.488, 0.6129, 0.262, 0.375, 0.4886, 0.6129, 0.488, 0.6129, 0.4911, 0.375, 0.4915, 0.375, 0.4915, 0.6129, 0.4911, 0.6129, 0.494, 0.375, 0.4943, 0.375, 0.4943, 0.6129, 0.494, 0.6131, 0.5, 0.3752, 0.5, 0.3752, 0.5, 0.6131, 0.5, 0.6129, 0.506, 0.375, 0.5057, 0.375, 0.5057, 0.6129, 0.506, 0.6129, 0.5089, 0.375, 0.5085, 0.375, 0.5085, 0.6129, 0.5089, 0.6129, 0.512, 0.375, 0.5114, 0.6129, 0.988, 0.6129, 0.762, 0.616, 0.762, 0.616, 0.9881, 0.616, 0.9881, 0.616, 0.762, 0.619, 0.762, 0.619, 0.9882, 0.619, 0.9882, 0.619, 0.762, 0.625, 0.7619, 0.625, 0.9883, 0.8633, 0.75, 0.6369, 0.75, 0.637, 0.7437, 0.8633, 0.7437, 0.8633, 0.7437, 0.637, 0.7437, 0.6371, 0.7407, 0.8634, 0.7407, 0.8634, 0.7407, 0.6371, 0.7407, 0.6371, 0.7374, 0.8634, 0.7374, 0.375, 0.2386, 0.6129, 0.238, 0.6129, 0.2411, 0.375, 0.2415, 0.375, 0.2415, 0.6129, 0.2411, 0.6129, 0.244, 0.375, 0.2443, 0.375, 0.2443, 0.6129, 0.244, 0.6131, 0.25, 0.3752, 0.25, 0.3752, 0.25, 0.6131, 0.25, 0.6129, 0.2561, 0.375, 0.2557, 0.375, 0.2557, 0.6129, 0.2561, 0.6129, 0.2589, 0.375, 0.2585, 0.375, 0.2585, 0.6129, 0.2589, 0.6129, 0.262, 0.375, 0.2614, 0.8634, 0.7374, 0.8634, 0.5121, 0.8664, 0.5121, 0.8664, 0.7375, 0.8664, 0.7375, 0.8664, 0.5121, 0.8693, 0.5121, 0.8692, 0.7377, 0.8692, 0.7377, 0.8693, 0.5121, 0.875, 0.512, 0.875, 0.7378, 0.625, 0.01219, 0.625, 0.238, 0.619, 0.238, 0.619, 0.01213, 0.619, 0.01213, 0.619, 0.238, 0.616, 0.238, 0.616, 0.01205, 0.616, 0.01205, 0.616, 0.238, 0.6129, 0.238, 0.6129, 0.01199, 0.375, 0.7386, 0.6129, 0.738, 0.613, 0.7411, 0.375, 0.7415, 0.375, 0.7415, 0.613, 0.7411, 0.6131, 0.744, 0.375, 0.7443, 0.375, 0.7443, 0.6131, 0.744, 0.6132, 0.75, 0.3752, 0.75, 0.3752, 0.75, 0.6132, 0.75, 0.6131, 0.756, 0.375, 0.7557, 0.375, 0.7557, 0.6131, 0.756, 0.613, 0.7589, 0.375, 0.7585, 0.375, 0.7585, 0.613, 0.7589, 0.6129, 0.762, 0.375, 0.7614, 0.6129, 0.738, 0.6129, 0.512, 0.616, 0.512, 0.616, 0.738, 0.616, 0.738, 0.616, 0.512, 0.619, 0.512, 0.619, 0.7379, 0.619, 0.7379, 0.619, 0.512, 0.625, 0.512, 0.625, 0.7378, 0.625, 0.7378, 0.625, 0.512, 0.631, 0.5121, 0.631, 0.7377, 0.631, 0.7377, 0.631, 0.5121, 0.634, 0.5121, 0.634, 0.7375, 0.634, 0.7375, 0.634, 0.5121, 0.6371, 0.5121, 0.6371, 0.7374, 0.375, 0.7614, 0.6129, 0.762, 0.6129, 0.988, 0.375, 0.9886])
me_x.use_remesh_fix_poles = True
me_x.use_remesh_preserve_attributes = False
me_x.update()
me_004 = bpy.data.meshes.new('立方体.004')
me_004.from_pydata([(1.0, -1.0, -1.0), (0.9883, -7.549, -1.0), (0.9883, -7.549, 1.0), (0.9987, -7.543, -1.0), (1.0, -1.0, 1.0), (0.9883, -5.549, -1.0), (0.9883, -5.549, 1.0), (0.9987, -7.543, 1.0), (1.0, 1.0, -1.0), (-0.5451, -5.549, 1.0), (-0.5451, -5.549, -1.0), (0.5281, -7.543, -1.0), (-0.5451, -7.549, 1.0), (1.0, 1.0, 1.0), (-0.5451, -7.549, -1.0), (0.5281, -7.543, 1.0), (-0.5451, 1.0, 1.0), (-0.5451, 1.0, -1.0), (-0.5451, -1.0, 1.0), (-0.5451, -1.0, -1.0), (0.5281, -1.0, -1.0), (0.9987, -1.0, -1.0), (0.9987, -1.0, 1.0), (0.5281, -1.0, 1.0), (0.9883, -7.543, 1.0), (0.9883, -7.543, -1.0), (0.5281, -5.549, 1.0), (0.5281, -5.549, -1.0), (0.8553, -5.549, -1.0), (0.8553, -5.549, 1.0), (0.8667, -5.707, 1.0), (0.8667, -5.707, -1.0)], [], [(16, 13, 8, 17), (8, 13, 4, 0), (21, 0, 4, 22), (22, 4, 18, 19, 0, 21, 20, 23), (8, 0, 19, 17), (18, 4, 13, 16), (18, 16, 17, 19), (25, 3, 7, 24), (23, 20, 27, 26), (7, 3, 21, 22), (20, 21, 3, 25, 5, 28, 27), (25, 11, 27, 28, 31, 5), (5, 31, 28), (7, 22, 23, 26, 29, 6, 24), (26, 15, 24, 6, 30, 29), (6, 29, 30), (10, 9, 26, 27), (2, 1, 25, 24), (14, 1, 2, 12), (14, 10, 27, 11, 25, 1), (2, 24, 15, 26, 9, 12), (10, 14, 12, 9)])
_uv = me_004.uv_layers.new(name='UVマップ')
_uv.uv.foreach_set('vector', [0.625, 0.3069, 0.625, 0.5, 0.375, 0.5, 0.375, 0.3069, 0.375, 0.5, 0.625, 0.5, 0.625, 0.75, 0.375, 0.75, 0.375, 0.7502, 0.375, 0.75, 0.625, 0.75, 0.625, 0.7502, 0.625, 0.7502, 0.625, 0.75, 0.625, 0.9431, 0.375, 0.9431, 0.375, 0.75, 0.375, 0.7502, 0.375, 0.809, 0.625, 0.809, 0.375, 0.5, 0.375, 0.75, 0.1819, 0.75, 0.1819, 0.5, 0.8181, 0.75, 0.625, 0.75, 0.625, 0.5, 0.8181, 0.5, 0.625, 0.75, 0.625, 0.75, 0.375, 1.0, 0.375, 1.0, 0.375, 0.25, 0.375, 0.25, 0.625, 0.0, 0.625, 0.0, 0.625, 0.25, 0.375, 0.5, 0.375, 0.5, 0.625, 0.25, 0.625, 0.75, 0.375, 1.0, 0.375, 1.0, 0.625, 0.75, 0.3174, 0.5, 0.3174, 0.75, 0.125, 0.75, 0.125, 0.7445, 0.1836, 0.7445, 0.1836, 0.6738, 0.1836, 0.5, 0.125, 0.7445, 0.125, 0.5, 0.1836, 0.5, 0.1836, 0.6738, 0.179, 0.6799, 0.1836, 0.7445, 0.1836, 0.7445, 0.179, 0.6799, 0.1836, 0.6738, 0.875, 0.75, 0.6826, 0.75, 0.6826, 0.5, 0.8164, 0.5, 0.8164, 0.6738, 0.8164, 0.7445, 0.875, 0.7445, 0.8164, 0.5, 0.875, 0.5, 0.875, 0.7445, 0.8164, 0.7445, 0.821, 0.6799, 0.8164, 0.6738, 0.8164, 0.7445, 0.8164, 0.6738, 0.821, 0.6799, 0.375, 0.3083, 0.625, 0.3083, 0.625, 0.4425, 0.375, 0.4425, 0.625, 0.75, 0.375, 0.75, 0.375, 0.7492, 0.625, 0.7492, 0.375, 0.9417, 0.375, 0.75, 0.625, 0.75, 0.625, 0.9417, 0.1833, 0.75, 0.1833, 0.5, 0.3175, 0.5, 0.3175, 0.7492, 0.375, 0.7492, 0.375, 0.75, 0.625, 0.75, 0.625, 0.7492, 0.6825, 0.7492, 0.6825, 0.5, 0.8167, 0.5, 0.8167, 0.75, 0.375, 1.0, 0.375, 1.0, 0.625, 0.75, 0.625, 0.75])
me_004.use_remesh_fix_poles = True
me_004.use_remesh_preserve_attributes = False
me_004.update()
me_015 = bpy.data.meshes.new('立方体.015')
me_015.from_pydata([(1.0, -1.0, -1.0), (1.009, 1.012, -1.0), (1.0, -1.0, 1.0), (1.009, 1.012, 1.0), (1.0, 1.0, -1.0), (0.5387, 1.012, -1.0), (1.0, 1.0, 1.0), (0.5387, 1.012, 1.0), (-0.5333, 1.0, 1.0), (0.5387, -5.495, 1.0), (-0.5333, 1.0, -1.0), (0.5387, -5.495, -1.0), (-0.5333, -1.0, 1.0), (1.009, -5.495, 1.0), (-0.5333, -1.0, -1.0), (1.009, -5.495, -1.0), (0.5396, 1.0, 1.0), (0.5387, 1.0, 1.0), (0.5396, 1.0, -1.0), (0.5387, 1.0, -1.0), (0.5387, -1.0, -1.0), (0.5387, -1.0, 1.0), (0.5387, 0.3983, -1.0), (0.5387, 0.3983, 1.0), (0.5793, 0.4512, -1.0), (0.5793, 0.4512, 1.0)], [], [(10, 8, 17, 19), (12, 14, 20, 21), (20, 14, 10, 19, 22), (4, 0, 20, 22, 24, 18), (19, 18, 24, 22), (23, 17, 8, 12, 21), (23, 21, 2, 6, 16, 25), (16, 17, 23, 25), (12, 8, 10, 14), (11, 9, 21, 20), (17, 7, 5, 19), (5, 7, 3, 1), (15, 1, 3, 13), (18, 19, 5, 1, 15, 11, 20, 0, 4), (7, 17, 16, 6, 2, 21, 9, 13, 3), (11, 15, 13, 9)])
_uv = me_015.uv_layers.new(name='UVマップ')
_uv.uv.foreach_set('vector', [0.375, 0.3083, 0.625, 0.3083, 0.625, 0.4423, 0.375, 0.4423, 0.625, 0.9417, 0.375, 0.9417, 0.375, 0.8077, 0.625, 0.8077, 0.3173, 0.75, 0.1833, 0.75, 0.1833, 0.5, 0.3173, 0.5, 0.3173, 0.5752, 0.375, 0.5, 0.375, 0.75, 0.3173, 0.75, 0.3173, 0.5752, 0.3224, 0.5686, 0.3174, 0.5, 0.3173, 0.5, 0.3174, 0.5, 0.3224, 0.5686, 0.3173, 0.5752, 0.6827, 0.5752, 0.6827, 0.5, 0.8167, 0.5, 0.8167, 0.75, 0.6827, 0.75, 0.6827, 0.5752, 0.6827, 0.75, 0.625, 0.75, 0.625, 0.5, 0.6826, 0.5, 0.6776, 0.5686, 0.6826, 0.5, 0.6827, 0.5, 0.6827, 0.5752, 0.6776, 0.5686, 0.625, 0.75, 0.625, 0.75, 0.375, 1.0, 0.375, 1.0, 0.375, 0.5, 0.625, 0.3086, 0.625, 0.3086, 0.375, 0.5, 0.625, 0.3086, 0.625, 0.3086, 0.375, 0.5, 0.375, 0.5, 0.375, 0.75, 0.625, 0.5, 0.625, 0.5, 0.375, 0.75, 0.375, 0.9414, 0.375, 0.9414, 0.625, 0.9414, 0.625, 0.9414, 0.3747, 0.5004, 0.3747, 0.5, 0.375, 0.5, 0.375, 0.75, 0.1836, 0.75, 0.1836, 0.5, 0.3158, 0.5, 0.3158, 0.7451, 0.3747, 0.7451, 0.625, 0.5, 0.6253, 0.5, 0.6253, 0.5004, 0.6253, 0.7451, 0.6842, 0.7451, 0.6842, 0.5, 0.8164, 0.5, 0.8164, 0.75, 0.625, 0.75, 0.375, 0.5, 0.375, 0.5, 0.625, 0.25, 0.625, 0.25])
me_015.use_remesh_fix_poles = True
me_015.use_remesh_preserve_attributes = False
me_015.update()
me_038 = bpy.data.meshes.new('立方体.038')
me_038.from_pydata([(1.0, -1.0, -1.0), (0.9883, -7.549, -1.0), (0.9883, -7.549, 1.0), (0.9987, -7.543, -1.0), (1.0, -1.0, 1.0), (0.9883, -5.549, -1.0), (0.9883, -5.549, 1.0), (0.9987, -7.543, 1.0), (1.0, 1.0, -1.0), (-0.5451, -5.549, 1.0), (-0.5451, -5.549, -1.0), (0.5281, -7.543, -1.0), (-0.5451, -7.549, 1.0), (1.0, 1.0, 1.0), (-0.5451, -7.549, -1.0), (0.5281, -7.543, 1.0), (-0.5451, 1.0, 1.0), (-0.5451, 1.0, -1.0), (-0.5451, -1.0, 1.0), (-0.5451, -1.0, -1.0), (0.5281, -1.0, -1.0), (0.9987, -1.0, -1.0), (0.9987, -1.0, 1.0), (0.5281, -1.0, 1.0), (0.9883, -7.543, 1.0), (0.9883, -7.543, -1.0), (0.5281, -5.549, 1.0), (0.5281, -5.549, -1.0), (0.8553, -5.549, -1.0), (0.8553, -5.549, 1.0), (0.8667, -5.707, 1.0), (0.8667, -5.707, -1.0)], [], [(16, 13, 8, 17), (8, 13, 4, 0), (21, 0, 4, 22), (22, 4, 18, 19, 0, 21, 20, 23), (8, 0, 19, 17), (18, 4, 13, 16), (18, 16, 17, 19), (25, 3, 7, 24), (23, 20, 27, 26), (7, 3, 21, 22), (20, 21, 3, 25, 5, 28, 27), (25, 11, 27, 28, 31, 5), (5, 31, 28), (7, 22, 23, 26, 29, 6, 24), (26, 15, 24, 6, 30, 29), (6, 29, 30), (10, 9, 26, 27), (2, 1, 25, 24), (14, 1, 2, 12), (14, 10, 27, 11, 25, 1), (2, 24, 15, 26, 9, 12), (10, 14, 12, 9)])
_uv = me_038.uv_layers.new(name='UVマップ')
_uv.uv.foreach_set('vector', [0.625, 0.3069, 0.625, 0.5, 0.375, 0.5, 0.375, 0.3069, 0.375, 0.5, 0.625, 0.5, 0.625, 0.75, 0.375, 0.75, 0.375, 0.7502, 0.375, 0.75, 0.625, 0.75, 0.625, 0.7502, 0.625, 0.7502, 0.625, 0.75, 0.625, 0.9431, 0.375, 0.9431, 0.375, 0.75, 0.375, 0.7502, 0.375, 0.809, 0.625, 0.809, 0.375, 0.5, 0.375, 0.75, 0.1819, 0.75, 0.1819, 0.5, 0.8181, 0.75, 0.625, 0.75, 0.625, 0.5, 0.8181, 0.5, 0.625, 0.75, 0.625, 0.75, 0.375, 1.0, 0.375, 1.0, 0.375, 0.25, 0.375, 0.25, 0.625, 0.0, 0.625, 0.0, 0.625, 0.25, 0.375, 0.5, 0.375, 0.5, 0.625, 0.25, 0.625, 0.75, 0.375, 1.0, 0.375, 1.0, 0.625, 0.75, 0.3174, 0.5, 0.3174, 0.75, 0.125, 0.75, 0.125, 0.7445, 0.1836, 0.7445, 0.1836, 0.6738, 0.1836, 0.5, 0.125, 0.7445, 0.125, 0.5, 0.1836, 0.5, 0.1836, 0.6738, 0.179, 0.6799, 0.1836, 0.7445, 0.1836, 0.7445, 0.179, 0.6799, 0.1836, 0.6738, 0.875, 0.75, 0.6826, 0.75, 0.6826, 0.5, 0.8164, 0.5, 0.8164, 0.6738, 0.8164, 0.7445, 0.875, 0.7445, 0.8164, 0.5, 0.875, 0.5, 0.875, 0.7445, 0.8164, 0.7445, 0.821, 0.6799, 0.8164, 0.6738, 0.8164, 0.7445, 0.8164, 0.6738, 0.821, 0.6799, 0.375, 0.3083, 0.625, 0.3083, 0.625, 0.4425, 0.375, 0.4425, 0.625, 0.75, 0.375, 0.75, 0.375, 0.7492, 0.625, 0.7492, 0.375, 0.9417, 0.375, 0.75, 0.625, 0.75, 0.625, 0.9417, 0.1833, 0.75, 0.1833, 0.5, 0.3175, 0.5, 0.3175, 0.7492, 0.375, 0.7492, 0.375, 0.75, 0.625, 0.75, 0.625, 0.7492, 0.6825, 0.7492, 0.6825, 0.5, 0.8167, 0.5, 0.8167, 0.75, 0.375, 1.0, 0.375, 1.0, 0.625, 0.75, 0.625, 0.75])
me_038.use_remesh_fix_poles = True
me_038.use_remesh_preserve_attributes = False
me_038.update()
me_039 = bpy.data.meshes.new('立方体.039')
me_039.from_pydata([(-1.0, -1.0, -1.0), (-1.0, -1.0, 1.0), (-1.0, 1.0, -1.0), (-1.0, 1.0, 1.0), (1.0, -1.0, -1.0), (1.0, -1.0, 1.0), (1.0, 1.0, -1.0), (1.0, 1.0, 1.0), (0.5409, -1.0, -1.0), (0.5409, -1.0, 1.0), (0.5409, 1.0, -1.0), (0.5409, 1.0, 1.0), (2.541, -1.0, -1.0), (2.541, -1.0, 1.0), (2.541, 1.0, -1.0), (2.541, 1.0, 1.0)], [], [(0, 1, 3, 2), (2, 3, 7, 6), (6, 7, 5, 4), (4, 5, 1, 0), (2, 6, 4, 0), (7, 3, 1, 5), (8, 9, 11, 10), (10, 11, 15, 14), (14, 15, 13, 12), (12, 13, 9, 8), (10, 14, 12, 8), (15, 11, 9, 13)])
_uv = me_039.uv_layers.new(name='UVマップ')
_uv.uv.foreach_set('vector', [0.375, 0.0, 0.625, 0.0, 0.625, 0.25, 0.375, 0.25, 0.375, 0.25, 0.625, 0.25, 0.625, 0.5, 0.375, 0.5, 0.375, 0.5, 0.625, 0.5, 0.625, 0.75, 0.375, 0.75, 0.375, 0.75, 0.625, 0.75, 0.625, 1.0, 0.375, 1.0, 0.125, 0.5, 0.375, 0.5, 0.375, 0.75, 0.125, 0.75, 0.625, 0.5, 0.875, 0.5, 0.875, 0.75, 0.625, 0.75, 0.375, 0.0, 0.625, 0.0, 0.625, 0.25, 0.375, 0.25, 0.375, 0.25, 0.625, 0.25, 0.625, 0.5, 0.375, 0.5, 0.375, 0.5, 0.625, 0.5, 0.625, 0.75, 0.375, 0.75, 0.375, 0.75, 0.625, 0.75, 0.625, 1.0, 0.375, 1.0, 0.125, 0.5, 0.375, 0.5, 0.375, 0.75, 0.125, 0.75, 0.625, 0.5, 0.875, 0.5, 0.875, 0.75, 0.625, 0.75])
me_039.use_remesh_fix_poles = True
me_039.use_remesh_preserve_attributes = False
me_039.update()
me_040 = bpy.data.meshes.new('立方体.040')
me_040.from_pydata([(-1.0, -1.0, -1.0), (-1.0, -1.0, 1.0), (-1.0, 1.0, -1.0), (-1.0, 1.0, 1.0), (1.0, -1.0, -1.0), (1.0, -1.0, 1.0), (1.0, 1.0, -1.0), (1.0, 1.0, 1.0), (0.5409, -1.0, -1.0), (0.5409, -1.0, 1.0), (0.5409, 1.0, -1.0), (0.5409, 1.0, 1.0), (2.541, -1.0, -1.0), (2.541, -1.0, 1.0), (2.541, 1.0, -1.0), (2.541, 1.0, 1.0)], [], [(0, 1, 3, 2), (2, 3, 7, 6), (6, 7, 5, 4), (4, 5, 1, 0), (2, 6, 4, 0), (7, 3, 1, 5), (8, 9, 11, 10), (10, 11, 15, 14), (14, 15, 13, 12), (12, 13, 9, 8), (10, 14, 12, 8), (15, 11, 9, 13)])
_uv = me_040.uv_layers.new(name='UVマップ')
_uv.uv.foreach_set('vector', [0.375, 0.0, 0.625, 0.0, 0.625, 0.25, 0.375, 0.25, 0.375, 0.25, 0.625, 0.25, 0.625, 0.5, 0.375, 0.5, 0.375, 0.5, 0.625, 0.5, 0.625, 0.75, 0.375, 0.75, 0.375, 0.75, 0.625, 0.75, 0.625, 1.0, 0.375, 1.0, 0.125, 0.5, 0.375, 0.5, 0.375, 0.75, 0.125, 0.75, 0.625, 0.5, 0.875, 0.5, 0.875, 0.75, 0.625, 0.75, 0.375, 0.0, 0.625, 0.0, 0.625, 0.25, 0.375, 0.25, 0.375, 0.25, 0.625, 0.25, 0.625, 0.5, 0.375, 0.5, 0.375, 0.5, 0.625, 0.5, 0.625, 0.75, 0.375, 0.75, 0.375, 0.75, 0.625, 0.75, 0.625, 1.0, 0.375, 1.0, 0.125, 0.5, 0.375, 0.5, 0.375, 0.75, 0.125, 0.75, 0.625, 0.5, 0.875, 0.5, 0.875, 0.75, 0.625, 0.75])
me_040.use_remesh_fix_poles = True
me_040.use_remesh_preserve_attributes = False
me_040.update()
me_041 = bpy.data.meshes.new('立方体.041')
me_041.from_pydata([(-1.0, -1.0, -1.0), (-1.0, -1.0, 1.0), (-1.0, 1.0, -1.0), (-1.0, 1.0, 1.0), (1.0, -1.0, -1.0), (1.0, -1.0, 1.0), (1.0, 1.0, -1.0), (1.0, 1.0, 1.0)], [], [(0, 1, 3, 2), (2, 3, 7, 6), (6, 7, 5, 4), (4, 5, 1, 0), (2, 6, 4, 0), (7, 3, 1, 5)])
_uv = me_041.uv_layers.new(name='UVマップ')
_uv.uv.foreach_set('vector', [0.375, 0.0, 0.625, 0.0, 0.625, 0.25, 0.375, 0.25, 0.375, 0.25, 0.625, 0.25, 0.625, 0.5, 0.375, 0.5, 0.375, 0.5, 0.625, 0.5, 0.625, 0.75, 0.375, 0.75, 0.375, 0.75, 0.625, 0.75, 0.625, 1.0, 0.375, 1.0, 0.125, 0.5, 0.375, 0.5, 0.375, 0.75, 0.125, 0.75, 0.625, 0.5, 0.875, 0.5, 0.875, 0.75, 0.625, 0.75])
me_041.use_remesh_fix_poles = True
me_041.use_remesh_preserve_attributes = False
me_041.update()
me_042 = bpy.data.meshes.new('立方体.042')
me_042.from_pydata([(-1.0, -1.0, -1.0), (-1.0, -1.0, 1.0), (-1.0, 1.0, -1.0), (-1.0, 1.0, 1.0), (1.0, -1.0, -1.0), (1.0, -1.0, 1.0), (1.0, 1.0, -1.0), (1.0, 1.0, 1.0)], [], [(0, 1, 3, 2), (2, 3, 7, 6), (6, 7, 5, 4), (4, 5, 1, 0), (2, 6, 4, 0), (7, 3, 1, 5)])
_uv = me_042.uv_layers.new(name='UVマップ')
_uv.uv.foreach_set('vector', [0.375, 0.0, 0.625, 0.0, 0.625, 0.25, 0.375, 0.25, 0.375, 0.25, 0.625, 0.25, 0.625, 0.5, 0.375, 0.5, 0.375, 0.5, 0.625, 0.5, 0.625, 0.75, 0.375, 0.75, 0.375, 0.75, 0.625, 0.75, 0.625, 1.0, 0.375, 1.0, 0.125, 0.5, 0.375, 0.5, 0.375, 0.75, 0.125, 0.75, 0.625, 0.5, 0.875, 0.5, 0.875, 0.75, 0.625, 0.75])
me_042.use_remesh_fix_poles = True
me_042.use_remesh_preserve_attributes = False
me_042.update()
me_043 = bpy.data.meshes.new('立方体.043')
me_043.from_pydata([(-1.0, -1.0, -1.0), (-1.0, -1.0, 1.0), (-1.0, 1.0, -1.0), (-1.0, 1.0, 1.0), (1.0, -1.0, -1.0), (1.0, -1.0, 1.0), (1.0, 1.0, -1.0), (1.0, 1.0, 1.0)], [], [(0, 1, 3, 2), (2, 3, 7, 6), (6, 7, 5, 4), (4, 5, 1, 0), (2, 6, 4, 0), (7, 3, 1, 5)])
_uv = me_043.uv_layers.new(name='UVマップ')
_uv.uv.foreach_set('vector', [0.375, 0.0, 0.625, 0.0, 0.625, 0.25, 0.375, 0.25, 0.375, 0.25, 0.625, 0.25, 0.625, 0.5, 0.375, 0.5, 0.375, 0.5, 0.625, 0.5, 0.625, 0.75, 0.375, 0.75, 0.375, 0.75, 0.625, 0.75, 0.625, 1.0, 0.375, 1.0, 0.125, 0.5, 0.375, 0.5, 0.375, 0.75, 0.125, 0.75, 0.625, 0.5, 0.875, 0.5, 0.875, 0.75, 0.625, 0.75])
me_043.use_remesh_fix_poles = True
me_043.use_remesh_preserve_attributes = False
me_043.update()
me_044 = bpy.data.meshes.new('立方体.044')
me_044.from_pydata([(1.0, -1.0, -1.0), (1.009, 1.012, -1.0), (1.0, -1.0, 1.0), (1.009, 1.012, 1.0), (1.0, 1.0, -1.0), (0.5387, 1.012, -1.0), (1.0, 1.0, 1.0), (0.5387, 1.012, 1.0), (-0.5333, 1.0, 1.0), (0.5387, -5.495, 1.0), (-0.5333, 1.0, -1.0), (0.5387, -5.495, -1.0), (-0.5333, -1.0, 1.0), (1.009, -5.495, 1.0), (-0.5333, -1.0, -1.0), (1.009, -5.495, -1.0), (0.5396, 1.0, 1.0), (0.5387, 1.0, 1.0), (0.5396, 1.0, -1.0), (0.5387, 1.0, -1.0), (0.5387, -1.0, -1.0), (0.5387, -1.0, 1.0), (0.5387, 0.3983, -1.0), (0.5387, 0.3983, 1.0), (0.5793, 0.4512, -1.0), (0.5793, 0.4512, 1.0)], [], [(10, 8, 17, 19), (12, 14, 20, 21), (20, 14, 10, 19, 22), (4, 0, 20, 22, 24, 18), (19, 18, 24, 22), (23, 17, 8, 12, 21), (23, 21, 2, 6, 16, 25), (16, 17, 23, 25), (12, 8, 10, 14), (11, 9, 21, 20), (17, 7, 5, 19), (5, 7, 3, 1), (15, 1, 3, 13), (18, 19, 5, 1, 15, 11, 20, 0, 4), (7, 17, 16, 6, 2, 21, 9, 13, 3), (11, 15, 13, 9)])
_uv = me_044.uv_layers.new(name='UVマップ')
_uv.uv.foreach_set('vector', [0.375, 0.3083, 0.625, 0.3083, 0.625, 0.4423, 0.375, 0.4423, 0.625, 0.9417, 0.375, 0.9417, 0.375, 0.8077, 0.625, 0.8077, 0.3173, 0.75, 0.1833, 0.75, 0.1833, 0.5, 0.3173, 0.5, 0.3173, 0.5752, 0.375, 0.5, 0.375, 0.75, 0.3173, 0.75, 0.3173, 0.5752, 0.3224, 0.5686, 0.3174, 0.5, 0.3173, 0.5, 0.3174, 0.5, 0.3224, 0.5686, 0.3173, 0.5752, 0.6827, 0.5752, 0.6827, 0.5, 0.8167, 0.5, 0.8167, 0.75, 0.6827, 0.75, 0.6827, 0.5752, 0.6827, 0.75, 0.625, 0.75, 0.625, 0.5, 0.6826, 0.5, 0.6776, 0.5686, 0.6826, 0.5, 0.6827, 0.5, 0.6827, 0.5752, 0.6776, 0.5686, 0.625, 0.75, 0.625, 0.75, 0.375, 1.0, 0.375, 1.0, 0.375, 0.5, 0.625, 0.3086, 0.625, 0.3086, 0.375, 0.5, 0.625, 0.3086, 0.625, 0.3086, 0.375, 0.5, 0.375, 0.5, 0.375, 0.75, 0.625, 0.5, 0.625, 0.5, 0.375, 0.75, 0.375, 0.9414, 0.375, 0.9414, 0.625, 0.9414, 0.625, 0.9414, 0.3747, 0.5004, 0.3747, 0.5, 0.375, 0.5, 0.375, 0.75, 0.1836, 0.75, 0.1836, 0.5, 0.3158, 0.5, 0.3158, 0.7451, 0.3747, 0.7451, 0.625, 0.5, 0.6253, 0.5, 0.6253, 0.5004, 0.6253, 0.7451, 0.6842, 0.7451, 0.6842, 0.5, 0.8164, 0.5, 0.8164, 0.75, 0.625, 0.75, 0.375, 0.5, 0.375, 0.5, 0.625, 0.25, 0.625, 0.25])
me_044.use_remesh_fix_poles = True
me_044.use_remesh_preserve_attributes = False
me_044.update()
me_045 = bpy.data.meshes.new('立方体.045')
me_045.from_pydata([(1.0, -1.0, -1.0), (0.9883, -7.549, -1.0), (0.9883, -7.549, 1.0), (0.9987, -7.543, -1.0), (1.0, -1.0, 1.0), (0.9883, -5.549, -1.0), (0.9883, -5.549, 1.0), (0.9987, -7.543, 1.0), (1.0, 1.0, -1.0), (-0.5451, -5.549, 1.0), (-0.5451, -5.549, -1.0), (0.5281, -7.543, -1.0), (-0.5451, -7.549, 1.0), (1.0, 1.0, 1.0), (-0.5451, -7.549, -1.0), (0.5281, -7.543, 1.0), (-0.5451, 1.0, 1.0), (-0.5451, 1.0, -1.0), (-0.5451, -1.0, 1.0), (-0.5451, -1.0, -1.0), (0.5281, -1.0, -1.0), (0.9987, -1.0, -1.0), (0.9987, -1.0, 1.0), (0.5281, -1.0, 1.0), (0.9883, -7.543, 1.0), (0.9883, -7.543, -1.0), (0.5281, -5.549, 1.0), (0.5281, -5.549, -1.0), (0.8553, -5.549, -1.0), (0.8553, -5.549, 1.0), (0.8667, -5.707, 1.0), (0.8667, -5.707, -1.0)], [], [(16, 13, 8, 17), (8, 13, 4, 0), (21, 0, 4, 22), (22, 4, 18, 19, 0, 21, 20, 23), (8, 0, 19, 17), (18, 4, 13, 16), (18, 16, 17, 19), (25, 3, 7, 24), (23, 20, 27, 26), (7, 3, 21, 22), (20, 21, 3, 25, 5, 28, 27), (25, 11, 27, 28, 31, 5), (5, 31, 28), (7, 22, 23, 26, 29, 6, 24), (26, 15, 24, 6, 30, 29), (6, 29, 30), (10, 9, 26, 27), (2, 1, 25, 24), (14, 1, 2, 12), (14, 10, 27, 11, 25, 1), (2, 24, 15, 26, 9, 12), (10, 14, 12, 9)])
_uv = me_045.uv_layers.new(name='UVマップ')
_uv.uv.foreach_set('vector', [0.625, 0.3069, 0.625, 0.5, 0.375, 0.5, 0.375, 0.3069, 0.375, 0.5, 0.625, 0.5, 0.625, 0.75, 0.375, 0.75, 0.375, 0.7502, 0.375, 0.75, 0.625, 0.75, 0.625, 0.7502, 0.625, 0.7502, 0.625, 0.75, 0.625, 0.9431, 0.375, 0.9431, 0.375, 0.75, 0.375, 0.7502, 0.375, 0.809, 0.625, 0.809, 0.375, 0.5, 0.375, 0.75, 0.1819, 0.75, 0.1819, 0.5, 0.8181, 0.75, 0.625, 0.75, 0.625, 0.5, 0.8181, 0.5, 0.625, 0.75, 0.625, 0.75, 0.375, 1.0, 0.375, 1.0, 0.375, 0.25, 0.375, 0.25, 0.625, 0.0, 0.625, 0.0, 0.625, 0.25, 0.375, 0.5, 0.375, 0.5, 0.625, 0.25, 0.625, 0.75, 0.375, 1.0, 0.375, 1.0, 0.625, 0.75, 0.3174, 0.5, 0.3174, 0.75, 0.125, 0.75, 0.125, 0.7445, 0.1836, 0.7445, 0.1836, 0.6738, 0.1836, 0.5, 0.125, 0.7445, 0.125, 0.5, 0.1836, 0.5, 0.1836, 0.6738, 0.179, 0.6799, 0.1836, 0.7445, 0.1836, 0.7445, 0.179, 0.6799, 0.1836, 0.6738, 0.875, 0.75, 0.6826, 0.75, 0.6826, 0.5, 0.8164, 0.5, 0.8164, 0.6738, 0.8164, 0.7445, 0.875, 0.7445, 0.8164, 0.5, 0.875, 0.5, 0.875, 0.7445, 0.8164, 0.7445, 0.821, 0.6799, 0.8164, 0.6738, 0.8164, 0.7445, 0.8164, 0.6738, 0.821, 0.6799, 0.375, 0.3083, 0.625, 0.3083, 0.625, 0.4425, 0.375, 0.4425, 0.625, 0.75, 0.375, 0.75, 0.375, 0.7492, 0.625, 0.7492, 0.375, 0.9417, 0.375, 0.75, 0.625, 0.75, 0.625, 0.9417, 0.1833, 0.75, 0.1833, 0.5, 0.3175, 0.5, 0.3175, 0.7492, 0.375, 0.7492, 0.375, 0.75, 0.625, 0.75, 0.625, 0.7492, 0.6825, 0.7492, 0.6825, 0.5, 0.8167, 0.5, 0.8167, 0.75, 0.375, 1.0, 0.375, 1.0, 0.625, 0.75, 0.625, 0.75])
me_045.use_remesh_fix_poles = True
me_045.use_remesh_preserve_attributes = False
me_045.update()
me_046 = bpy.data.meshes.new('立方体.046')
me_046.from_pydata([(1.0, -1.0, -1.0), (1.009, 1.012, -1.0), (1.0, -1.0, 1.0), (1.009, 1.012, 1.0), (1.0, 1.0, -1.0), (0.5387, 1.012, -1.0), (1.0, 1.0, 1.0), (0.5387, 1.012, 1.0), (-0.5333, 1.0, 1.0), (0.5387, -5.495, 1.0), (-0.5333, 1.0, -1.0), (0.5387, -5.495, -1.0), (-0.5333, -1.0, 1.0), (1.009, -5.495, 1.0), (-0.5333, -1.0, -1.0), (1.009, -5.495, -1.0), (0.5396, 1.0, 1.0), (0.5387, 1.0, 1.0), (0.5396, 1.0, -1.0), (0.5387, 1.0, -1.0), (0.5387, -1.0, -1.0), (0.5387, -1.0, 1.0), (0.5387, 0.3983, -1.0), (0.5387, 0.3983, 1.0), (0.5793, 0.4512, -1.0), (0.5793, 0.4512, 1.0)], [], [(10, 8, 17, 19), (12, 14, 20, 21), (20, 14, 10, 19, 22), (4, 0, 20, 22, 24, 18), (19, 18, 24, 22), (23, 17, 8, 12, 21), (23, 21, 2, 6, 16, 25), (16, 17, 23, 25), (12, 8, 10, 14), (11, 9, 21, 20), (17, 7, 5, 19), (5, 7, 3, 1), (15, 1, 3, 13), (18, 19, 5, 1, 15, 11, 20, 0, 4), (7, 17, 16, 6, 2, 21, 9, 13, 3), (11, 15, 13, 9)])
_uv = me_046.uv_layers.new(name='UVマップ')
_uv.uv.foreach_set('vector', [0.375, 0.3083, 0.625, 0.3083, 0.625, 0.4423, 0.375, 0.4423, 0.625, 0.9417, 0.375, 0.9417, 0.375, 0.8077, 0.625, 0.8077, 0.3173, 0.75, 0.1833, 0.75, 0.1833, 0.5, 0.3173, 0.5, 0.3173, 0.5752, 0.375, 0.5, 0.375, 0.75, 0.3173, 0.75, 0.3173, 0.5752, 0.3224, 0.5686, 0.3174, 0.5, 0.3173, 0.5, 0.3174, 0.5, 0.3224, 0.5686, 0.3173, 0.5752, 0.6827, 0.5752, 0.6827, 0.5, 0.8167, 0.5, 0.8167, 0.75, 0.6827, 0.75, 0.6827, 0.5752, 0.6827, 0.75, 0.625, 0.75, 0.625, 0.5, 0.6826, 0.5, 0.6776, 0.5686, 0.6826, 0.5, 0.6827, 0.5, 0.6827, 0.5752, 0.6776, 0.5686, 0.625, 0.75, 0.625, 0.75, 0.375, 1.0, 0.375, 1.0, 0.375, 0.5, 0.625, 0.3086, 0.625, 0.3086, 0.375, 0.5, 0.625, 0.3086, 0.625, 0.3086, 0.375, 0.5, 0.375, 0.5, 0.375, 0.75, 0.625, 0.5, 0.625, 0.5, 0.375, 0.75, 0.375, 0.9414, 0.375, 0.9414, 0.625, 0.9414, 0.625, 0.9414, 0.3747, 0.5004, 0.3747, 0.5, 0.375, 0.5, 0.375, 0.75, 0.1836, 0.75, 0.1836, 0.5, 0.3158, 0.5, 0.3158, 0.7451, 0.3747, 0.7451, 0.625, 0.5, 0.6253, 0.5, 0.6253, 0.5004, 0.6253, 0.7451, 0.6842, 0.7451, 0.6842, 0.5, 0.8164, 0.5, 0.8164, 0.75, 0.625, 0.75, 0.375, 0.5, 0.375, 0.5, 0.625, 0.25, 0.625, 0.25])
me_046.use_remesh_fix_poles = True
me_046.use_remesh_preserve_attributes = False
me_046.update()
me_047 = bpy.data.meshes.new('立方体.047')
me_047.from_pydata([(1.0, -1.0, -1.0), (0.9883, -7.549, -1.0), (0.9883, -7.549, 1.0), (0.9987, -7.543, -1.0), (1.0, -1.0, 1.0), (0.9883, -5.549, -1.0), (0.9883, -5.549, 1.0), (0.9987, -7.543, 1.0), (1.0, 1.0, -1.0), (-0.5451, -5.549, 1.0), (-0.5451, -5.549, -1.0), (0.5281, -7.543, -1.0), (-0.5451, -7.549, 1.0), (1.0, 1.0, 1.0), (-0.5451, -7.549, -1.0), (0.5281, -7.543, 1.0), (-0.5451, 1.0, 1.0), (-0.5451, 1.0, -1.0), (-0.5451, -1.0, 1.0), (-0.5451, -1.0, -1.0), (0.5281, -1.0, -1.0), (0.9987, -1.0, -1.0), (0.9987, -1.0, 1.0), (0.5281, -1.0, 1.0), (0.9883, -7.543, 1.0), (0.9883, -7.543, -1.0), (0.5281, -5.549, 1.0), (0.5281, -5.549, -1.0), (0.8553, -5.549, -1.0), (0.8553, -5.549, 1.0), (0.8667, -5.707, 1.0), (0.8667, -5.707, -1.0)], [], [(16, 13, 8, 17), (8, 13, 4, 0), (21, 0, 4, 22), (22, 4, 18, 19, 0, 21, 20, 23), (8, 0, 19, 17), (18, 4, 13, 16), (18, 16, 17, 19), (25, 3, 7, 24), (23, 20, 27, 26), (7, 3, 21, 22), (20, 21, 3, 25, 5, 28, 27), (25, 11, 27, 28, 31, 5), (5, 31, 28), (7, 22, 23, 26, 29, 6, 24), (26, 15, 24, 6, 30, 29), (6, 29, 30), (10, 9, 26, 27), (2, 1, 25, 24), (14, 1, 2, 12), (14, 10, 27, 11, 25, 1), (2, 24, 15, 26, 9, 12), (10, 14, 12, 9)])
_uv = me_047.uv_layers.new(name='UVマップ')
_uv.uv.foreach_set('vector', [0.625, 0.3069, 0.625, 0.5, 0.375, 0.5, 0.375, 0.3069, 0.375, 0.5, 0.625, 0.5, 0.625, 0.75, 0.375, 0.75, 0.375, 0.7502, 0.375, 0.75, 0.625, 0.75, 0.625, 0.7502, 0.625, 0.7502, 0.625, 0.75, 0.625, 0.9431, 0.375, 0.9431, 0.375, 0.75, 0.375, 0.7502, 0.375, 0.809, 0.625, 0.809, 0.375, 0.5, 0.375, 0.75, 0.1819, 0.75, 0.1819, 0.5, 0.8181, 0.75, 0.625, 0.75, 0.625, 0.5, 0.8181, 0.5, 0.625, 0.75, 0.625, 0.75, 0.375, 1.0, 0.375, 1.0, 0.375, 0.25, 0.375, 0.25, 0.625, 0.0, 0.625, 0.0, 0.625, 0.25, 0.375, 0.5, 0.375, 0.5, 0.625, 0.25, 0.625, 0.75, 0.375, 1.0, 0.375, 1.0, 0.625, 0.75, 0.3174, 0.5, 0.3174, 0.75, 0.125, 0.75, 0.125, 0.7445, 0.1836, 0.7445, 0.1836, 0.6738, 0.1836, 0.5, 0.125, 0.7445, 0.125, 0.5, 0.1836, 0.5, 0.1836, 0.6738, 0.179, 0.6799, 0.1836, 0.7445, 0.1836, 0.7445, 0.179, 0.6799, 0.1836, 0.6738, 0.875, 0.75, 0.6826, 0.75, 0.6826, 0.5, 0.8164, 0.5, 0.8164, 0.6738, 0.8164, 0.7445, 0.875, 0.7445, 0.8164, 0.5, 0.875, 0.5, 0.875, 0.7445, 0.8164, 0.7445, 0.821, 0.6799, 0.8164, 0.6738, 0.8164, 0.7445, 0.8164, 0.6738, 0.821, 0.6799, 0.375, 0.3083, 0.625, 0.3083, 0.625, 0.4425, 0.375, 0.4425, 0.625, 0.75, 0.375, 0.75, 0.375, 0.7492, 0.625, 0.7492, 0.375, 0.9417, 0.375, 0.75, 0.625, 0.75, 0.625, 0.9417, 0.1833, 0.75, 0.1833, 0.5, 0.3175, 0.5, 0.3175, 0.7492, 0.375, 0.7492, 0.375, 0.75, 0.625, 0.75, 0.625, 0.7492, 0.6825, 0.7492, 0.6825, 0.5, 0.8167, 0.5, 0.8167, 0.75, 0.375, 1.0, 0.375, 1.0, 0.625, 0.75, 0.625, 0.75])
me_047.use_remesh_fix_poles = True
me_047.use_remesh_preserve_attributes = False
me_047.update()
me_048 = bpy.data.meshes.new('立方体.048')
me_048.from_pydata([(-1.0, -1.0, -1.0), (-1.0, -1.0, 1.0), (-1.0, 1.0, -1.0), (-1.0, 1.0, 1.0), (1.0, -1.0, -1.0), (1.0, -1.0, 1.0), (1.0, 1.0, -1.0), (1.0, 1.0, 1.0), (0.5409, -1.0, -1.0), (0.5409, -1.0, 1.0), (0.5409, 1.0, -1.0), (0.5409, 1.0, 1.0), (2.541, -1.0, -1.0), (2.541, -1.0, 1.0), (2.541, 1.0, -1.0), (2.541, 1.0, 1.0)], [], [(0, 1, 3, 2), (2, 3, 7, 6), (6, 7, 5, 4), (4, 5, 1, 0), (2, 6, 4, 0), (7, 3, 1, 5), (8, 9, 11, 10), (10, 11, 15, 14), (14, 15, 13, 12), (12, 13, 9, 8), (10, 14, 12, 8), (15, 11, 9, 13)])
_uv = me_048.uv_layers.new(name='UVマップ')
_uv.uv.foreach_set('vector', [0.375, 0.0, 0.625, 0.0, 0.625, 0.25, 0.375, 0.25, 0.375, 0.25, 0.625, 0.25, 0.625, 0.5, 0.375, 0.5, 0.375, 0.5, 0.625, 0.5, 0.625, 0.75, 0.375, 0.75, 0.375, 0.75, 0.625, 0.75, 0.625, 1.0, 0.375, 1.0, 0.125, 0.5, 0.375, 0.5, 0.375, 0.75, 0.125, 0.75, 0.625, 0.5, 0.875, 0.5, 0.875, 0.75, 0.625, 0.75, 0.375, 0.0, 0.625, 0.0, 0.625, 0.25, 0.375, 0.25, 0.375, 0.25, 0.625, 0.25, 0.625, 0.5, 0.375, 0.5, 0.375, 0.5, 0.625, 0.5, 0.625, 0.75, 0.375, 0.75, 0.375, 0.75, 0.625, 0.75, 0.625, 1.0, 0.375, 1.0, 0.125, 0.5, 0.375, 0.5, 0.375, 0.75, 0.125, 0.75, 0.625, 0.5, 0.875, 0.5, 0.875, 0.75, 0.625, 0.75])
me_048.use_remesh_fix_poles = True
me_048.use_remesh_preserve_attributes = False
me_048.update()
me_049 = bpy.data.meshes.new('立方体.049')
me_049.from_pydata([(-1.0, -1.0, -1.0), (-1.0, -1.0, 1.0), (-1.0, 1.0, -1.0), (-1.0, 1.0, 1.0), (1.0, -1.0, -1.0), (1.0, -1.0, 1.0), (1.0, 1.0, -1.0), (1.0, 1.0, 1.0), (0.5409, -1.0, -1.0), (0.5409, -1.0, 1.0), (0.5409, 1.0, -1.0), (0.5409, 1.0, 1.0), (2.541, -1.0, -1.0), (2.541, -1.0, 1.0), (2.541, 1.0, -1.0), (2.541, 1.0, 1.0)], [], [(0, 1, 3, 2), (2, 3, 7, 6), (6, 7, 5, 4), (4, 5, 1, 0), (2, 6, 4, 0), (7, 3, 1, 5), (8, 9, 11, 10), (10, 11, 15, 14), (14, 15, 13, 12), (12, 13, 9, 8), (10, 14, 12, 8), (15, 11, 9, 13)])
_uv = me_049.uv_layers.new(name='UVマップ')
_uv.uv.foreach_set('vector', [0.375, 0.0, 0.625, 0.0, 0.625, 0.25, 0.375, 0.25, 0.375, 0.25, 0.625, 0.25, 0.625, 0.5, 0.375, 0.5, 0.375, 0.5, 0.625, 0.5, 0.625, 0.75, 0.375, 0.75, 0.375, 0.75, 0.625, 0.75, 0.625, 1.0, 0.375, 1.0, 0.125, 0.5, 0.375, 0.5, 0.375, 0.75, 0.125, 0.75, 0.625, 0.5, 0.875, 0.5, 0.875, 0.75, 0.625, 0.75, 0.375, 0.0, 0.625, 0.0, 0.625, 0.25, 0.375, 0.25, 0.375, 0.25, 0.625, 0.25, 0.625, 0.5, 0.375, 0.5, 0.375, 0.5, 0.625, 0.5, 0.625, 0.75, 0.375, 0.75, 0.375, 0.75, 0.625, 0.75, 0.625, 1.0, 0.375, 1.0, 0.125, 0.5, 0.375, 0.5, 0.375, 0.75, 0.125, 0.75, 0.625, 0.5, 0.875, 0.5, 0.875, 0.75, 0.625, 0.75])
me_049.use_remesh_fix_poles = True
me_049.use_remesh_preserve_attributes = False
me_049.update()
me_050 = bpy.data.meshes.new('立方体.050')
me_050.from_pydata([(-1.0, -1.0, -1.0), (-1.0, -1.0, 1.0), (-1.0, 1.0, -1.0), (-1.0, 1.0, 1.0), (1.0, -1.0, -1.0), (1.0, -1.0, 1.0), (1.0, 1.0, -1.0), (1.0, 1.0, 1.0)], [], [(0, 1, 3, 2), (2, 3, 7, 6), (6, 7, 5, 4), (4, 5, 1, 0), (2, 6, 4, 0), (7, 3, 1, 5)])
_uv = me_050.uv_layers.new(name='UVマップ')
_uv.uv.foreach_set('vector', [0.375, 0.0, 0.625, 0.0, 0.625, 0.25, 0.375, 0.25, 0.375, 0.25, 0.625, 0.25, 0.625, 0.5, 0.375, 0.5, 0.375, 0.5, 0.625, 0.5, 0.625, 0.75, 0.375, 0.75, 0.375, 0.75, 0.625, 0.75, 0.625, 1.0, 0.375, 1.0, 0.125, 0.5, 0.375, 0.5, 0.375, 0.75, 0.125, 0.75, 0.625, 0.5, 0.875, 0.5, 0.875, 0.75, 0.625, 0.75])
me_050.use_remesh_fix_poles = True
me_050.use_remesh_preserve_attributes = False
me_050.update()
me_051 = bpy.data.meshes.new('立方体.051')
me_051.from_pydata([(-1.0, -1.0, -1.0), (-1.0, -1.0, 1.0), (-1.0, 1.0, -1.0), (-1.0, 1.0, 1.0), (1.0, -1.0, -1.0), (1.0, -1.0, 1.0), (1.0, 1.0, -1.0), (1.0, 1.0, 1.0)], [], [(0, 1, 3, 2), (2, 3, 7, 6), (6, 7, 5, 4), (4, 5, 1, 0), (2, 6, 4, 0), (7, 3, 1, 5)])
_uv = me_051.uv_layers.new(name='UVマップ')
_uv.uv.foreach_set('vector', [0.375, 0.0, 0.625, 0.0, 0.625, 0.25, 0.375, 0.25, 0.375, 0.25, 0.625, 0.25, 0.625, 0.5, 0.375, 0.5, 0.375, 0.5, 0.625, 0.5, 0.625, 0.75, 0.375, 0.75, 0.375, 0.75, 0.625, 0.75, 0.625, 1.0, 0.375, 1.0, 0.125, 0.5, 0.375, 0.5, 0.375, 0.75, 0.125, 0.75, 0.625, 0.5, 0.875, 0.5, 0.875, 0.75, 0.625, 0.75])
me_051.use_remesh_fix_poles = True
me_051.use_remesh_preserve_attributes = False
me_051.update()
me_052 = bpy.data.meshes.new('立方体.052')
me_052.from_pydata([(-1.0, -1.0, -1.0), (-1.0, -1.0, 1.0), (-1.0, 1.0, -1.0), (-1.0, 1.0, 1.0), (1.0, -1.0, -1.0), (1.0, -1.0, 1.0), (1.0, 1.0, -1.0), (1.0, 1.0, 1.0)], [], [(0, 1, 3, 2), (2, 3, 7, 6), (6, 7, 5, 4), (4, 5, 1, 0), (2, 6, 4, 0), (7, 3, 1, 5)])
_uv = me_052.uv_layers.new(name='UVマップ')
_uv.uv.foreach_set('vector', [0.375, 0.0, 0.625, 0.0, 0.625, 0.25, 0.375, 0.25, 0.375, 0.25, 0.625, 0.25, 0.625, 0.5, 0.375, 0.5, 0.375, 0.5, 0.625, 0.5, 0.625, 0.75, 0.375, 0.75, 0.375, 0.75, 0.625, 0.75, 0.625, 1.0, 0.375, 1.0, 0.125, 0.5, 0.375, 0.5, 0.375, 0.75, 0.125, 0.75, 0.625, 0.5, 0.875, 0.5, 0.875, 0.75, 0.625, 0.75])
me_052.use_remesh_fix_poles = True
me_052.use_remesh_preserve_attributes = False
me_052.update()
me_053 = bpy.data.meshes.new('立方体.053')
me_053.from_pydata([(1.0, -1.0, -1.0), (1.009, 1.012, -1.0), (1.0, -1.0, 1.0), (1.009, 1.012, 1.0), (1.0, 1.0, -1.0), (0.5387, 1.012, -1.0), (1.0, 1.0, 1.0), (0.5387, 1.012, 1.0), (-0.5333, 1.0, 1.0), (0.5387, -5.495, 1.0), (-0.5333, 1.0, -1.0), (0.5387, -5.495, -1.0), (-0.5333, -1.0, 1.0), (1.009, -5.495, 1.0), (-0.5333, -1.0, -1.0), (1.009, -5.495, -1.0), (0.5396, 1.0, 1.0), (0.5387, 1.0, 1.0), (0.5396, 1.0, -1.0), (0.5387, 1.0, -1.0), (0.5387, -1.0, -1.0), (0.5387, -1.0, 1.0), (0.5387, 0.3983, -1.0), (0.5387, 0.3983, 1.0), (0.5793, 0.4512, -1.0), (0.5793, 0.4512, 1.0)], [], [(10, 8, 17, 19), (12, 14, 20, 21), (20, 14, 10, 19, 22), (4, 0, 20, 22, 24, 18), (19, 18, 24, 22), (23, 17, 8, 12, 21), (23, 21, 2, 6, 16, 25), (16, 17, 23, 25), (12, 8, 10, 14), (11, 9, 21, 20), (17, 7, 5, 19), (5, 7, 3, 1), (15, 1, 3, 13), (18, 19, 5, 1, 15, 11, 20, 0, 4), (7, 17, 16, 6, 2, 21, 9, 13, 3), (11, 15, 13, 9)])
_uv = me_053.uv_layers.new(name='UVマップ')
_uv.uv.foreach_set('vector', [0.375, 0.3083, 0.625, 0.3083, 0.625, 0.4423, 0.375, 0.4423, 0.625, 0.9417, 0.375, 0.9417, 0.375, 0.8077, 0.625, 0.8077, 0.3173, 0.75, 0.1833, 0.75, 0.1833, 0.5, 0.3173, 0.5, 0.3173, 0.5752, 0.375, 0.5, 0.375, 0.75, 0.3173, 0.75, 0.3173, 0.5752, 0.3224, 0.5686, 0.3174, 0.5, 0.3173, 0.5, 0.3174, 0.5, 0.3224, 0.5686, 0.3173, 0.5752, 0.6827, 0.5752, 0.6827, 0.5, 0.8167, 0.5, 0.8167, 0.75, 0.6827, 0.75, 0.6827, 0.5752, 0.6827, 0.75, 0.625, 0.75, 0.625, 0.5, 0.6826, 0.5, 0.6776, 0.5686, 0.6826, 0.5, 0.6827, 0.5, 0.6827, 0.5752, 0.6776, 0.5686, 0.625, 0.75, 0.625, 0.75, 0.375, 1.0, 0.375, 1.0, 0.375, 0.5, 0.625, 0.3086, 0.625, 0.3086, 0.375, 0.5, 0.625, 0.3086, 0.625, 0.3086, 0.375, 0.5, 0.375, 0.5, 0.375, 0.75, 0.625, 0.5, 0.625, 0.5, 0.375, 0.75, 0.375, 0.9414, 0.375, 0.9414, 0.625, 0.9414, 0.625, 0.9414, 0.3747, 0.5004, 0.3747, 0.5, 0.375, 0.5, 0.375, 0.75, 0.1836, 0.75, 0.1836, 0.5, 0.3158, 0.5, 0.3158, 0.7451, 0.3747, 0.7451, 0.625, 0.5, 0.6253, 0.5, 0.6253, 0.5004, 0.6253, 0.7451, 0.6842, 0.7451, 0.6842, 0.5, 0.8164, 0.5, 0.8164, 0.75, 0.625, 0.75, 0.375, 0.5, 0.375, 0.5, 0.625, 0.25, 0.625, 0.25])
me_053.use_remesh_fix_poles = True
me_053.use_remesh_preserve_attributes = False
me_053.update()

# ---- objects
ob_base = bpy.data.objects.new('Base', me_x)
ob_2_2 = bpy.data.objects.new('2-2', me_004)
ob_1_1 = bpy.data.objects.new('1-1', me_015)
ob_1_2 = bpy.data.objects.new('1-2', me_038)
ob_1_3l = bpy.data.objects.new('1-3L', me_039)
ob_1_3r = bpy.data.objects.new('1-3R', me_040)
ob_1_4b = bpy.data.objects.new('1-4B', me_041)
ob_1_4t = bpy.data.objects.new('1-4T', me_042)
ob_2_4b = bpy.data.objects.new('2-4B', me_043)
ob_2_1 = bpy.data.objects.new('2-1', me_044)
ob_4_2 = bpy.data.objects.new('4-2', me_045)
ob_3_1 = bpy.data.objects.new('3-1', me_046)
ob_3_2 = bpy.data.objects.new('3-2', me_047)
ob_3_3l = bpy.data.objects.new('3-3L', me_048)
ob_3_3r = bpy.data.objects.new('3-3R', me_049)
ob_3_4b = bpy.data.objects.new('3-4B', me_050)
ob_3_4t = bpy.data.objects.new('3-4T', me_051)
ob_4_4b = bpy.data.objects.new('4-4B', me_052)
ob_4_1 = bpy.data.objects.new('4-1', me_053)

# ---- transforms, parenting, visibility, modifiers, constraints
ob_base.location = (0.0, 0.0, 0.2443)
ob_base.scale = (2.765, 2.105, 0.2195)
_m = ob_base.modifiers.new('Auto Smooth', 'NODES')
_m.node_group = ng_auto_smooth
_gi = [s.identifier for s in ng_auto_smooth.interface.items_tree if s.item_type == 'SOCKET' and s.in_out == 'INPUT']
_m[_gi[1]] = 0.5236  # Angle
ob_2_2.location = (-1.184, 0.0, 0.7)
ob_2_2.scale = (0.85, 0.2, 0.3514)
ob_1_1.location = (-1.194, 1.299, 0.7)
ob_1_1.scale = (0.85, 0.2, 0.3514)
ob_1_2.location = (-1.184, 1.3, 0.7)
ob_1_2.scale = (0.85, 0.2, 0.3514)
ob_1_3l.location = (-1.838, -0.6585, 0.7)
ob_1_3l.rotation_euler = (0.0, -0.0, 1.571)
ob_1_3l.scale = (0.85, 0.2, 0.3514)
ob_1_3r.location = (-0.5392, -0.6585, 0.7)
ob_1_3r.rotation_euler = (0.0, -0.0, 1.571)
ob_1_3r.scale = (0.85, 0.2, 0.3514)
ob_1_4b.location = (-1.187, 0.0, 0.7)
ob_1_4b.scale = (0.85, 0.2, 0.3514)
ob_1_4t.location = (-1.187, 1.304, 0.7)
ob_1_4t.scale = (0.85, 0.2, 0.3514)
ob_2_4b.location = (-1.187, -1.313, 0.7)
ob_2_4b.scale = (0.85, 0.2, 0.3514)
ob_2_1.location = (-1.194, -0.006335, 0.7)
ob_2_1.scale = (0.85, 0.2, 0.3514)
ob_4_2.location = (1.238, 0.0, 0.7)
ob_4_2.scale = (0.85, 0.2, 0.3514)
ob_3_1.location = (1.228, 1.299, 0.7)
ob_3_1.scale = (0.85, 0.2, 0.3514)
ob_3_2.location = (1.238, 1.3, 0.7)
ob_3_2.scale = (0.85, 0.2, 0.3514)
ob_3_3l.location = (0.5848, -0.6585, 0.7)
ob_3_3l.rotation_euler = (0.0, -0.0, 1.571)
ob_3_3l.scale = (0.85, 0.2, 0.3514)
ob_3_3r.location = (1.883, -0.6585, 0.7)
ob_3_3r.rotation_euler = (0.0, -0.0, 1.571)
ob_3_3r.scale = (0.85, 0.2, 0.3514)
ob_3_4b.location = (1.236, 0.0, 0.7)
ob_3_4b.scale = (0.85, 0.2, 0.3514)
ob_3_4t.location = (1.236, 1.304, 0.7)
ob_3_4t.scale = (0.85, 0.2, 0.3514)
ob_4_4b.location = (1.236, -1.313, 0.7)
ob_4_4b.scale = (0.85, 0.2, 0.3514)
ob_4_1.location = (1.228, -0.006335, 0.7)
ob_4_1.scale = (0.85, 0.2, 0.3514)

# ---- collection membership
col_collection.objects.link(ob_base)
col_collection.objects.link(ob_2_2)
col_collection.objects.link(ob_1_1)
col_collection.objects.link(ob_1_2)
col_collection.objects.link(ob_1_3l)
col_collection.objects.link(ob_1_3r)
col_collection.objects.link(ob_1_4b)
col_collection.objects.link(ob_1_4t)
col_collection.objects.link(ob_2_4b)
col_collection.objects.link(ob_2_1)
col_collection.objects.link(ob_4_2)
col_collection.objects.link(ob_3_1)
col_collection.objects.link(ob_3_2)
col_collection.objects.link(ob_3_3l)
col_collection.objects.link(ob_3_3r)
col_collection.objects.link(ob_3_4b)
col_collection.objects.link(ob_3_4t)
col_collection.objects.link(ob_4_4b)
col_collection.objects.link(ob_4_1)

# ---- scene / render settings (as saved in the file)
scene.frame_start = 1; scene.frame_end = 250; scene.frame_set(1)
scene.render.engine = 'BLENDER_EEVEE_NEXT'
scene.cycles.sampling_pattern = 'TABULATED_SOBOL'
scene.cycles.use_light_tree = False
scene.view_settings.view_transform = 'Filmic'
bpy.context.view_layer.update()

# ---- added for rendering (the .blend has no active camera and no usable light): camera, sun
cam_auto = bpy.data.cameras.new('AutoCamera')
cam_auto.lens = 50.0
cam_auto.sensor_width = 36.0
cam_auto.clip_end = 1000.0
ob_auto_camera = bpy.data.objects.new('AutoCamera', cam_auto)
scene.collection.objects.link(ob_auto_camera)
ob_auto_camera.location = (6.88964, -8.26756, 6.04984)
ob_auto_camera.rotation_euler = (1.09748, -7.21219e-08, 0.694738)
scene.camera = ob_auto_camera
light_auto_sun = bpy.data.lights.new('AutoSun', 'SUN')
light_auto_sun.energy = 3.0
light_auto_sun.angle = 0.0523599
ob_auto_sun = bpy.data.objects.new('AutoSun', light_auto_sun)
scene.collection.objects.link(ob_auto_sun)
ob_auto_sun.rotation_euler = (0.872665, 0.174533, 0.523599)
bpy.context.view_layer.update()
